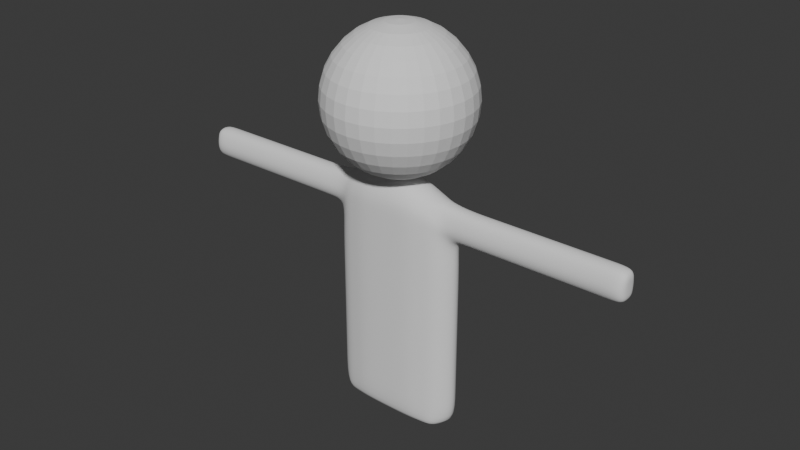 # Source: proyecto3D.blend  (saved by Blender 4.2.66; exported with 4.5.12 LTS)
import bpy
from mathutils import Matrix  # noqa: F401  (used for matrix-valued properties, if any)

bpy.ops.wm.read_factory_settings(use_empty=True)
scene = bpy.context.scene
scene.name = 'Scene'

# ---- collections
col_collection = bpy.data.collections.new('Collection'); scene.collection.children.link(col_collection)

# ---- world
world_world = bpy.data.worlds.new('World'); scene.world = world_world
world_world.use_nodes = True; world_world.node_tree.nodes.clear()
_N = world_world.node_tree.nodes; _L = world_world.node_tree.links
n0 = _N.new('ShaderNodeOutputWorld'); n0.name = 'World Output'; n0.location = (300, 300)
n1 = _N.new('ShaderNodeBackground'); n1.name = 'Background'; n1.location = (10, 300)
n1.inputs[0].default_value = (0.05088, 0.05088, 0.05088, 1.0)
_L.new(n1.outputs[0], n0.inputs[0])
n0.is_active_output = True
world_world.color = (0.05088, 0.05088, 0.05088)
world_world.sun_shadow_jitter_overblur = 0.0

# ---- meshes
me_sphere = bpy.data.meshes.new('Sphere')
me_sphere.from_pydata([(1.724e-08, 0.3735, 9.797), (1.724e-08, 0.5589, 9.611), (1.724e-08, 0.6593, 9.369), (1.724e-08, 0.6722, 9.238), (1.724e-08, 0.6593, 9.107), (1.724e-08, 0.5589, 8.864), (0.02558, 0.1286, 9.897), (0.05019, 0.2523, 9.859), (0.07286, 0.3663, 9.797), (0.09273, 0.4662, 9.713), (0.109, 0.5482, 9.611), (0.1212, 0.6091, 9.495), (0.1286, 0.6466, 9.369), (0.1311, 0.6593, 9.238), (0.1286, 0.6466, 9.107), (0.1212, 0.6091, 8.981), (0.109, 0.5482, 8.864), (0.09273, 0.4662, 8.763), (0.07286, 0.3663, 8.679), (0.05019, 0.2523, 8.617), (0.02558, 0.1286, 8.579), (0.05019, 0.1212, 9.897), (0.09844, 0.2377, 9.859), (0.1429, 0.345, 9.797), (0.1819, 0.4391, 9.713), (0.2139, 0.5164, 9.611), (0.2377, 0.5738, 9.495), (0.2523, 0.6091, 9.369), (0.2572, 0.621, 9.238), (0.2523, 0.6091, 9.107), (0.2377, 0.5738, 8.981), (0.2139, 0.5164, 8.864), (0.1819, 0.4391, 8.763), (0.1429, 0.345, 8.679), (0.09844, 0.2377, 8.617), (0.05019, 0.1212, 8.579), (0.07286, 0.109, 9.897), (0.1429, 0.2139, 9.859), (0.2075, 0.3105, 9.797), (0.2641, 0.3952, 9.713), (0.3105, 0.4647, 9.611), (0.345, 0.5164, 9.495), (0.3663, 0.5482, 9.369), (0.3735, 0.5589, 9.238), (0.3663, 0.5482, 9.107), (0.345, 0.5164, 8.981), (0.3105, 0.4647, 8.864), (0.2641, 0.3952, 8.763), (0.2075, 0.3105, 8.679), (0.1429, 0.2139, 8.617), (0.07286, 0.109, 8.579), (0.09273, 0.09273, 9.897), (0.1819, 0.1819, 9.859), (0.2641, 0.2641, 9.797), (0.3361, 0.3361, 9.713), (0.3952, 0.3952, 9.611), (0.4391, 0.4391, 9.495), (0.4662, 0.4662, 9.369), (0.4753, 0.4753, 9.238), (0.4662, 0.4662, 9.107), (0.4391, 0.4391, 8.981), (0.3952, 0.3952, 8.864), (0.3361, 0.3361, 8.763), (0.2641, 0.2641, 8.679), (0.1819, 0.1819, 8.617), (0.09273, 0.09273, 8.579), (0.109, 0.07286, 9.897), (0.2139, 0.1429, 9.859), (0.3105, 0.2075, 9.797), (0.3952, 0.2641, 9.713), (0.4647, 0.3105, 9.611), (0.5164, 0.345, 9.495), (0.5482, 0.3663, 9.369), (0.5589, 0.3735, 9.238), (0.5482, 0.3663, 9.107), (0.5164, 0.345, 8.981), (0.4647, 0.3105, 8.864), (0.3952, 0.2641, 8.763), (0.3105, 0.2075, 8.679), (0.2139, 0.1429, 8.617), (0.109, 0.07286, 8.579), (1.724e-08, 1.336e-08, 9.91), (0.1212, 0.05019, 9.897), (0.2377, 0.09844, 9.859), (0.345, 0.1429, 9.797), (0.4391, 0.1819, 9.713), (0.5164, 0.2139, 9.611), (0.5738, 0.2377, 9.495), (0.6091, 0.2523, 9.369), (0.621, 0.2572, 9.238), (0.6091, 0.2523, 9.107), (0.5738, 0.2377, 8.981), (0.5164, 0.2139, 8.864), (0.4391, 0.1819, 8.763), (0.345, 0.1429, 8.679), (0.2377, 0.09844, 8.617), (0.1212, 0.05019, 8.579), (0.1286, 0.02558, 9.897), (0.2523, 0.05019, 9.859), (0.3663, 0.07286, 9.797), (0.4662, 0.09273, 9.713), (0.5482, 0.109, 9.611), (0.6091, 0.1212, 9.495), (0.6466, 0.1286, 9.369), (0.6593, 0.1311, 9.238), (0.6466, 0.1286, 9.107), (0.6091, 0.1212, 8.981), (0.5482, 0.109, 8.864), (0.4662, 0.09273, 8.763), (0.3663, 0.07286, 8.679), (0.2523, 0.05019, 8.617), (0.1286, 0.02558, 8.579), (0.1311, 5.845e-09, 9.897), (0.2572, -1.667e-09, 9.859), (0.3735, -2.17e-08, 9.797), (0.4753, 2.337e-08, 9.713), (0.5589, -4.674e-08, 9.611), (0.621, 4.341e-08, 9.495), (0.6593, -4.674e-08, 9.369), (0.6722, -9.683e-08, 9.238), (0.6593, -4.674e-08, 9.107), (0.621, 4.341e-08, 8.981), (0.5589, -4.674e-08, 8.864), (0.4753, 2.337e-08, 8.763), (0.3735, -2.17e-08, 8.679), (0.2572, -1.667e-09, 8.617), (0.1311, 5.845e-09, 8.579), (0.1286, -0.02558, 9.897), (0.2523, -0.05019, 9.859), (0.3663, -0.07286, 9.797), (0.4662, -0.09273, 9.713), (0.5482, -0.109, 9.611), (0.6091, -0.1212, 9.495), (0.6466, -0.1286, 9.369), (0.6593, -0.1311, 9.238), (0.6466, -0.1286, 9.107), (0.6091, -0.1212, 8.981), (0.5482, -0.109, 8.864), (0.4662, -0.09273, 8.763), (0.3663, -0.07286, 8.679), (0.2523, -0.05019, 8.617), (0.1286, -0.02558, 8.579), (0.1212, -0.05019, 9.897), (0.2377, -0.09844, 9.859), (0.345, -0.1429, 9.797), (0.4391, -0.1819, 9.713), (0.5164, -0.2139, 9.611), (0.5738, -0.2377, 9.495), (0.6091, -0.2523, 9.369), (0.621, -0.2572, 9.238), (0.6091, -0.2523, 9.107), (0.5738, -0.2377, 8.981), (0.5164, -0.2139, 8.864), (0.4391, -0.1819, 8.763), (0.345, -0.1429, 8.679), (0.2377, -0.09844, 8.617), (0.1212, -0.05019, 8.579), (0.109, -0.07286, 9.897), (0.2139, -0.1429, 9.859), (0.3105, -0.2075, 9.797), (0.3952, -0.2641, 9.713), (0.4647, -0.3105, 9.611), (0.5164, -0.345, 9.495), (0.5482, -0.3663, 9.369), (0.5589, -0.3735, 9.238), (0.5482, -0.3663, 9.107), (0.5164, -0.345, 8.981), (0.4647, -0.3105, 8.864), (0.3952, -0.2641, 8.763), (0.3105, -0.2075, 8.679), (0.2139, -0.1429, 8.617), (0.109, -0.07286, 8.579), (0.09273, -0.09273, 9.897), (0.1819, -0.1819, 9.859), (0.2641, -0.2641, 9.797), (0.3361, -0.3361, 9.713), (0.3952, -0.3952, 9.611), (0.4391, -0.4391, 9.495), (0.4662, -0.4662, 9.369), (0.4753, -0.4753, 9.238), (0.4662, -0.4662, 9.107), (0.4391, -0.4391, 8.981), (0.3952, -0.3952, 8.864), (0.3361, -0.3361, 8.763), (0.2641, -0.2641, 8.679), (0.1819, -0.1819, 8.617), (0.09273, -0.09273, 8.579), (0.07286, -0.109, 9.897), (0.1429, -0.2139, 9.859), (0.2075, -0.3105, 9.797), (0.2641, -0.3952, 9.713), (0.3105, -0.4647, 9.611), (0.345, -0.5164, 9.495), (0.3663, -0.5482, 9.369), (0.3735, -0.5589, 9.238), (0.3663, -0.5482, 9.107), (0.345, -0.5164, 8.981), (0.3105, -0.4647, 8.864), (0.2641, -0.3952, 8.763), (0.2075, -0.3105, 8.679), (0.1429, -0.2139, 8.617), (0.07286, -0.109, 8.579), (0.05019, -0.1212, 9.897), (0.09844, -0.2377, 9.859), (0.1429, -0.345, 9.797), (0.1819, -0.4391, 9.713), (0.2139, -0.5164, 9.611), (0.2377, -0.5738, 9.495), (0.2523, -0.6091, 9.369), (0.2572, -0.621, 9.238), (0.2523, -0.6091, 9.107), (0.2377, -0.5738, 8.981), (0.2139, -0.5164, 8.864), (0.1819, -0.4391, 8.763), (0.1429, -0.345, 8.679), (0.09844, -0.2377, 8.617), (0.05019, -0.1212, 8.579), (0.02558, -0.1286, 9.897), (0.05019, -0.2523, 9.859), (0.07286, -0.3663, 9.797), (0.09273, -0.4662, 9.713), (0.109, -0.5482, 9.611), (0.1212, -0.6091, 9.495), (0.1286, -0.6466, 9.369), (0.1311, -0.6593, 9.238), (0.1286, -0.6466, 9.107), (0.1212, -0.6091, 8.981), (0.109, -0.5482, 8.864), (0.09273, -0.4662, 8.763), (0.07286, -0.3663, 8.679), (0.05019, -0.2523, 8.617), (0.02558, -0.1286, 8.579), (1.224e-08, -0.1311, 9.897), (-1.781e-08, -0.2572, 9.859), (-4.786e-08, -0.3735, 9.797), (7.227e-09, -0.4753, 9.713), (-5.287e-08, -0.5589, 9.611), (3.728e-08, -0.621, 9.495), (-7.291e-08, -0.6593, 9.369), (-2.031e-07, -0.6722, 9.238), (-7.291e-08, -0.6593, 9.107), (3.728e-08, -0.621, 8.981), (-5.287e-08, -0.5589, 8.864), (7.227e-09, -0.4753, 8.763), (-4.786e-08, -0.3735, 8.679), (-1.781e-08, -0.2572, 8.617), (1.224e-08, -0.1311, 8.579), (-0.02558, -0.1286, 9.897), (-0.05019, -0.2523, 9.859), (-0.07286, -0.3663, 9.797), (-0.09273, -0.4662, 9.713), (-0.109, -0.5482, 9.611), (-0.1212, -0.6091, 9.495), (-0.1286, -0.6466, 9.369), (-0.1311, -0.6593, 9.238), (-0.1286, -0.6466, 9.107), (-0.1212, -0.6091, 8.981), (-0.109, -0.5482, 8.864), (-0.09273, -0.4662, 8.763), (-0.07286, -0.3663, 8.679), (-0.05019, -0.2523, 8.617), (-0.02558, -0.1286, 8.579), (-0.05019, -0.1212, 9.897), (-0.09844, -0.2377, 9.859), (-0.1429, -0.345, 9.797), (-0.1819, -0.4391, 9.713), (-0.2139, -0.5164, 9.611), (-0.2377, -0.5738, 9.495), (-0.2523, -0.6091, 9.369), (-0.2572, -0.621, 9.238), (-0.2523, -0.6091, 9.107), (-0.2377, -0.5738, 8.981), (-0.2139, -0.5164, 8.864), (-0.1819, -0.4391, 8.763), (-0.1429, -0.345, 8.679), (-0.09844, -0.2377, 8.617), (-0.05019, -0.1212, 8.579), (-0.07286, -0.109, 9.897), (-0.1429, -0.2139, 9.859), (-0.2075, -0.3105, 9.797), (-0.2641, -0.3952, 9.713), (-0.3105, -0.4647, 9.611), (-0.345, -0.5164, 9.495), (-0.3663, -0.5482, 9.369), (-0.3735, -0.5589, 9.238), (-0.3663, -0.5482, 9.107), (-0.345, -0.5164, 8.981), (-0.3105, -0.4647, 8.864), (-0.2641, -0.3952, 8.763), (-0.2075, -0.3105, 8.679), (-0.1429, -0.2139, 8.617), (-0.07286, -0.109, 8.579), (-0.09273, -0.09273, 9.897), (-0.1819, -0.1819, 9.859), (-0.2641, -0.2641, 9.797), (-0.3361, -0.3361, 9.713), (-0.3952, -0.3952, 9.611), (-0.4391, -0.4391, 9.495), (-0.4662, -0.4662, 9.369), (-0.4753, -0.4753, 9.238), (-0.4662, -0.4662, 9.107), (-0.4391, -0.4391, 8.981), (-0.3952, -0.3952, 8.864), (-0.3361, -0.3361, 8.763), (-0.2641, -0.2641, 8.679), (-0.1819, -0.1819, 8.617), (-0.09273, -0.09273, 8.579), (1.724e-08, 1.336e-08, 8.566), (-0.109, -0.07286, 9.897), (-0.2139, -0.1429, 9.859), (-0.3105, -0.2075, 9.797), (-0.3952, -0.2641, 9.713), (-0.4647, -0.3105, 9.611), (-0.5164, -0.345, 9.495), (-0.5482, -0.3663, 9.369), (-0.5589, -0.3735, 9.238), (-0.5482, -0.3663, 9.107), (-0.5164, -0.345, 8.981), (-0.4647, -0.3105, 8.864), (-0.3952, -0.2641, 8.763), (-0.3105, -0.2075, 8.679), (-0.2139, -0.1429, 8.617), (-0.109, -0.07286, 8.579), (-0.1212, -0.05019, 9.897), (-0.2377, -0.09844, 9.859), (-0.345, -0.1429, 9.797), (-0.4391, -0.1819, 9.713), (-0.5164, -0.2139, 9.611), (-0.5738, -0.2377, 9.495), (-0.6091, -0.2523, 9.369), (-0.621, -0.2572, 9.238), (-0.6091, -0.2523, 9.107), (-0.5738, -0.2377, 8.981), (-0.5164, -0.2139, 8.864), (-0.4391, -0.1819, 8.763), (-0.345, -0.1429, 8.679), (-0.2377, -0.09844, 8.617), (-0.1212, -0.05019, 8.579), (-0.1286, -0.02558, 9.897), (-0.2523, -0.05019, 9.859), (-0.3663, -0.07286, 9.797), (-0.4662, -0.09273, 9.713), (-0.5482, -0.109, 9.611), (-0.6091, -0.1212, 9.495), (-0.6466, -0.1286, 9.369), (-0.6593, -0.1311, 9.238), (-0.6466, -0.1286, 9.107), (-0.6091, -0.1212, 8.981), (-0.5482, -0.109, 8.864), (-0.4662, -0.09273, 8.763), (-0.3663, -0.07286, 8.679), (-0.2523, -0.05019, 8.617), (-0.1286, -0.02558, 8.579), (-0.1311, 2.588e-08, 9.897), (-0.2572, 4.842e-08, 9.859), (-0.3735, 1.135e-07, 9.797), (-0.4753, 3.339e-08, 9.713), (-0.5589, 1.235e-07, 9.611), (-0.621, 2.337e-08, 9.495), (-0.6593, 1.937e-07, 9.369), (-0.6722, 3.139e-07, 9.238), (-0.6593, 1.937e-07, 9.107), (-0.621, 2.337e-08, 8.981), (-0.5589, 1.235e-07, 8.864), (-0.4753, 3.339e-08, 8.763), (-0.3735, 1.135e-07, 8.679), (-0.2572, 4.842e-08, 8.617), (-0.1311, 2.588e-08, 8.579), (-0.1286, 0.02558, 9.897), (-0.2523, 0.05019, 9.859), (-0.3663, 0.07286, 9.797), (-0.4662, 0.09273, 9.713), (-0.5482, 0.109, 9.611), (-0.6091, 0.1212, 9.495), (-0.6466, 0.1286, 9.369), (-0.6593, 0.1311, 9.238), (-0.6466, 0.1286, 9.107), (-0.6091, 0.1212, 8.981), (-0.5482, 0.109, 8.864), (-0.4662, 0.09273, 8.763), (-0.3663, 0.07286, 8.679), (-0.2523, 0.05019, 8.617), (-0.1286, 0.02558, 8.579), (-0.1212, 0.05019, 9.897), (-0.2377, 0.09844, 9.859), (-0.345, 0.1429, 9.797), (-0.4391, 0.1819, 9.713), (-0.5164, 0.2139, 9.611), (-0.5738, 0.2377, 9.495), (-0.6091, 0.2523, 9.369), (-0.621, 0.2572, 9.238), (-0.6091, 0.2523, 9.107), (-0.5738, 0.2377, 8.981), (-0.5164, 0.2139, 8.864), (-0.4391, 0.1819, 8.763), (-0.345, 0.1429, 8.679), (-0.2377, 0.09844, 8.617), (-0.1212, 0.05019, 8.579), (-0.109, 0.07286, 9.897), (-0.2139, 0.1429, 9.859), (-0.3105, 0.2075, 9.797), (-0.3952, 0.2641, 9.713), (-0.4647, 0.3105, 9.611), (-0.5164, 0.345, 9.495), (-0.5482, 0.3663, 9.369), (-0.5589, 0.3735, 9.238), (-0.5482, 0.3663, 9.107), (-0.5164, 0.345, 8.981), (-0.4647, 0.3105, 8.864), (-0.3952, 0.2641, 8.763), (-0.3105, 0.2075, 8.679), (-0.2139, 0.1429, 8.617), (-0.109, 0.07286, 8.579), (-0.09273, 0.09273, 9.897), (-0.1819, 0.1819, 9.859), (-0.2641, 0.2641, 9.797), (-0.3361, 0.3361, 9.713), (-0.3952, 0.3952, 9.611), (-0.4391, 0.4391, 9.495), (-0.4662, 0.4662, 9.369), (-0.4753, 0.4753, 9.238), (-0.4662, 0.4662, 9.107), (-0.4391, 0.4391, 8.981), (-0.3952, 0.3952, 8.864), (-0.3361, 0.3361, 8.763), (-0.2641, 0.2641, 8.679), (-0.1819, 0.1819, 8.617), (-0.09273, 0.09273, 8.579), (-0.07286, 0.109, 9.897), (-0.1429, 0.2139, 9.859), (-0.2075, 0.3105, 9.797), (-0.2641, 0.3952, 9.713), (-0.3105, 0.4647, 9.611), (-0.345, 0.5164, 9.495), (-0.3663, 0.5482, 9.369), (-0.3735, 0.5589, 9.238), (-0.3663, 0.5482, 9.107), (-0.345, 0.5164, 8.981), (-0.3105, 0.4647, 8.864), (-0.2641, 0.3952, 8.763), (-0.2075, 0.3105, 8.679), (-0.1429, 0.2139, 8.617), (-0.07286, 0.109, 8.579), (-0.05019, 0.1212, 9.897), (-0.09844, 0.2377, 9.859), (-0.1429, 0.345, 9.797), (-0.1819, 0.4391, 9.713), (-0.2139, 0.5164, 9.611), (-0.2377, 0.5738, 9.495), (-0.2523, 0.6091, 9.369), (-0.2572, 0.621, 9.238), (-0.2523, 0.6091, 9.107), (-0.2377, 0.5738, 8.981), (-0.2139, 0.5164, 8.864), (-0.1819, 0.4391, 8.763), (-0.1429, 0.345, 8.679), (-0.09844, 0.2377, 8.617), (-0.05019, 0.1212, 8.579), (-0.02558, 0.1286, 9.897), (-0.05019, 0.2523, 9.859), (-0.07286, 0.3663, 9.797), (-0.09273, 0.4662, 9.713), (-0.109, 0.5482, 9.611), (-0.1212, 0.6091, 9.495), (-0.1286, 0.6466, 9.369), (-0.1311, 0.6593, 9.238), (-0.1286, 0.6466, 9.107), (-0.1212, 0.6091, 8.981), (-0.109, 0.5482, 8.864), (-0.09273, 0.4662, 8.763), (-0.07286, 0.3663, 8.679), (-0.05019, 0.2523, 8.617), (-0.02558, 0.1286, 8.579), (2.726e-08, 0.1311, 9.897), (6.232e-08, 0.2572, 9.859), (7.734e-08, 0.4753, 9.713), (5.731e-08, 0.621, 9.495), (5.731e-08, 0.621, 8.981), (7.734e-08, 0.4753, 8.763), (1.625e-07, 0.3735, 8.679), (6.232e-08, 0.2572, 8.617), (2.726e-08, 0.1311, 8.579)], [], [(1, 475, 9, 10), (479, 478, 17, 18), (476, 1, 10, 11), (480, 479, 18, 19), (2, 476, 11, 12), (481, 480, 19, 20), (3, 2, 12, 13), (473, 81, 6), (307, 481, 20), (4, 3, 13, 14), (474, 473, 6, 7), (477, 4, 14, 15), (0, 474, 7, 8), (5, 477, 15, 16), (475, 0, 8, 9), (478, 5, 16, 17), (16, 15, 30, 31), (9, 8, 23, 24), (17, 16, 31, 32), (10, 9, 24, 25), (18, 17, 32, 33), (11, 10, 25, 26), (19, 18, 33, 34), (12, 11, 26, 27), (20, 19, 34, 35), (13, 12, 27, 28), (6, 81, 21), (307, 20, 35), (14, 13, 28, 29), (7, 6, 21, 22), (15, 14, 29, 30), (8, 7, 22, 23), (35, 34, 49, 50), (28, 27, 42, 43), (21, 81, 36), (307, 35, 50), (29, 28, 43, 44), (22, 21, 36, 37), (30, 29, 44, 45), (23, 22, 37, 38), (31, 30, 45, 46), (24, 23, 38, 39), (32, 31, 46, 47), (25, 24, 39, 40), (33, 32, 47, 48), (26, 25, 40, 41), (34, 33, 48, 49), (27, 26, 41, 42), (47, 46, 61, 62), (40, 39, 54, 55), (48, 47, 62, 63), (41, 40, 55, 56), (49, 48, 63, 64), (42, 41, 56, 57), (50, 49, 64, 65), (43, 42, 57, 58), (36, 81, 51), (307, 50, 65), (44, 43, 58, 59), (37, 36, 51, 52), (45, 44, 59, 60), (38, 37, 52, 53), (46, 45, 60, 61), (39, 38, 53, 54), (51, 81, 66), (307, 65, 80), (59, 58, 73, 74), (52, 51, 66, 67), (60, 59, 74, 75), (53, 52, 67, 68), (61, 60, 75, 76), (54, 53, 68, 69), (62, 61, 76, 77), (55, 54, 69, 70), (63, 62, 77, 78), (56, 55, 70, 71), (64, 63, 78, 79), (57, 56, 71, 72), (65, 64, 79, 80), (58, 57, 72, 73), (70, 69, 85, 86), (78, 77, 93, 94), (71, 70, 86, 87), (79, 78, 94, 95), (72, 71, 87, 88), (80, 79, 95, 96), (73, 72, 88, 89), (66, 81, 82), (307, 80, 96), (74, 73, 89, 90), (67, 66, 82, 83), (75, 74, 90, 91), (68, 67, 83, 84), (76, 75, 91, 92), (69, 68, 84, 85), (77, 76, 92, 93), (90, 89, 104, 105), (83, 82, 97, 98), (91, 90, 105, 106), (84, 83, 98, 99), (92, 91, 106, 107), (85, 84, 99, 100), (93, 92, 107, 108), (86, 85, 100, 101), (94, 93, 108, 109), (87, 86, 101, 102), (95, 94, 109, 110), (88, 87, 102, 103), (96, 95, 110, 111), (89, 88, 103, 104), (82, 81, 97), (307, 96, 111), (109, 108, 123, 124), (102, 101, 116, 117), (110, 109, 124, 125), (103, 102, 117, 118), (111, 110, 125, 126), (104, 103, 118, 119), (97, 81, 112), (307, 111, 126), (105, 104, 119, 120), (98, 97, 112, 113), (106, 105, 120, 121), (99, 98, 113, 114), (107, 106, 121, 122), (100, 99, 114, 115), (108, 107, 122, 123), (101, 100, 115, 116), (113, 112, 127, 128), (121, 120, 135, 136), (114, 113, 128, 129), (122, 121, 136, 137), (115, 114, 129, 130), (123, 122, 137, 138), (116, 115, 130, 131), (124, 123, 138, 139), (117, 116, 131, 132), (125, 124, 139, 140), (118, 117, 132, 133), (126, 125, 140, 141), (119, 118, 133, 134), (112, 81, 127), (307, 126, 141), (120, 119, 134, 135), (132, 131, 146, 147), (140, 139, 154, 155), (133, 132, 147, 148), (141, 140, 155, 156), (134, 133, 148, 149), (127, 81, 142), (307, 141, 156), (135, 134, 149, 150), (128, 127, 142, 143), (136, 135, 150, 151), (129, 128, 143, 144), (137, 136, 151, 152), (130, 129, 144, 145), (138, 137, 152, 153), (131, 130, 145, 146), (139, 138, 153, 154), (151, 150, 165, 166), (144, 143, 158, 159), (152, 151, 166, 167), (145, 144, 159, 160), (153, 152, 167, 168), (146, 145, 160, 161), (154, 153, 168, 169), (147, 146, 161, 162), (155, 154, 169, 170), (148, 147, 162, 163), (156, 155, 170, 171), (149, 148, 163, 164), (142, 81, 157), (307, 156, 171), (150, 149, 164, 165), (143, 142, 157, 158), (170, 169, 184, 185), (163, 162, 177, 178), (171, 170, 185, 186), (164, 163, 178, 179), (157, 81, 172), (307, 171, 186), (165, 164, 179, 180), (158, 157, 172, 173), (166, 165, 180, 181), (159, 158, 173, 174), (167, 166, 181, 182), (160, 159, 174, 175), (168, 167, 182, 183), (161, 160, 175, 176), (169, 168, 183, 184), (162, 161, 176, 177), (182, 181, 196, 197), (175, 174, 189, 190), (183, 182, 197, 198), (176, 175, 190, 191), (184, 183, 198, 199), (177, 176, 191, 192), (185, 184, 199, 200), (178, 177, 192, 193), (186, 185, 200, 201), (179, 178, 193, 194), (172, 81, 187), (307, 186, 201), (180, 179, 194, 195), (173, 172, 187, 188), (181, 180, 195, 196), (174, 173, 188, 189), (201, 200, 215, 216), (194, 193, 208, 209), (187, 81, 202), (307, 201, 216), (195, 194, 209, 210), (188, 187, 202, 203), (196, 195, 210, 211), (189, 188, 203, 204), (197, 196, 211, 212), (190, 189, 204, 205), (198, 197, 212, 213), (191, 190, 205, 206), (199, 198, 213, 214), (192, 191, 206, 207), (200, 199, 214, 215), (193, 192, 207, 208), (205, 204, 219, 220), (213, 212, 227, 228), (206, 205, 220, 221), (214, 213, 228, 229), (207, 206, 221, 222), (215, 214, 229, 230), (208, 207, 222, 223), (216, 215, 230, 231), (209, 208, 223, 224), (202, 81, 217), (307, 216, 231), (210, 209, 224, 225), (203, 202, 217, 218), (211, 210, 225, 226), (204, 203, 218, 219), (212, 211, 226, 227), (224, 223, 238, 239), (217, 81, 232), (307, 231, 246), (225, 224, 239, 240), (218, 217, 232, 233), (226, 225, 240, 241), (219, 218, 233, 234), (227, 226, 241, 242), (220, 219, 234, 235), (228, 227, 242, 243), (221, 220, 235, 236), (229, 228, 243, 244), (222, 221, 236, 237), (230, 229, 244, 245), (223, 222, 237, 238), (231, 230, 245, 246), (243, 242, 257, 258), (236, 235, 250, 251), (244, 243, 258, 259), (237, 236, 251, 252), (245, 244, 259, 260), (238, 237, 252, 253), (246, 245, 260, 261), (239, 238, 253, 254), (232, 81, 247), (307, 246, 261), (240, 239, 254, 255), (233, 232, 247, 248), (241, 240, 255, 256), (234, 233, 248, 249), (242, 241, 256, 257), (235, 234, 249, 250), (247, 81, 262), (307, 261, 276), (255, 254, 269, 270), (248, 247, 262, 263), (256, 255, 270, 271), (249, 248, 263, 264), (257, 256, 271, 272), (250, 249, 264, 265), (258, 257, 272, 273), (251, 250, 265, 266), (259, 258, 273, 274), (252, 251, 266, 267), (260, 259, 274, 275), (253, 252, 267, 268), (261, 260, 275, 276), (254, 253, 268, 269), (266, 265, 280, 281), (274, 273, 288, 289), (267, 266, 281, 282), (275, 274, 289, 290), (268, 267, 282, 283), (276, 275, 290, 291), (269, 268, 283, 284), (262, 81, 277), (307, 276, 291), (270, 269, 284, 285), (263, 262, 277, 278), (271, 270, 285, 286), (264, 263, 278, 279), (272, 271, 286, 287), (265, 264, 279, 280), (273, 272, 287, 288), (285, 284, 299, 300), (278, 277, 292, 293), (286, 285, 300, 301), (279, 278, 293, 294), (287, 286, 301, 302), (280, 279, 294, 295), (288, 287, 302, 303), (281, 280, 295, 296), (289, 288, 303, 304), (282, 281, 296, 297), (290, 289, 304, 305), (283, 282, 297, 298), (291, 290, 305, 306), (284, 283, 298, 299), (277, 81, 292), (307, 291, 306), (304, 303, 319, 320), (297, 296, 312, 313), (305, 304, 320, 321), (298, 297, 313, 314), (306, 305, 321, 322), (299, 298, 314, 315), (292, 81, 308), (307, 306, 322), (300, 299, 315, 316), (293, 292, 308, 309), (301, 300, 316, 317), (294, 293, 309, 310), (302, 301, 317, 318), (295, 294, 310, 311), (303, 302, 318, 319), (296, 295, 311, 312), (317, 316, 331, 332), (310, 309, 324, 325), (318, 317, 332, 333), (311, 310, 325, 326), (319, 318, 333, 334), (312, 311, 326, 327), (320, 319, 334, 335), (313, 312, 327, 328), (321, 320, 335, 336), (314, 313, 328, 329), (322, 321, 336, 337), (315, 314, 329, 330), (308, 81, 323), (307, 322, 337), (316, 315, 330, 331), (309, 308, 323, 324), (336, 335, 350, 351), (329, 328, 343, 344), (337, 336, 351, 352), (330, 329, 344, 345), (323, 81, 338), (307, 337, 352), (331, 330, 345, 346), (324, 323, 338, 339), (332, 331, 346, 347), (325, 324, 339, 340), (333, 332, 347, 348), (326, 325, 340, 341), (334, 333, 348, 349), (327, 326, 341, 342), (335, 334, 349, 350), (328, 327, 342, 343), (340, 339, 354, 355), (348, 347, 362, 363), (341, 340, 355, 356), (349, 348, 363, 364), (342, 341, 356, 357), (350, 349, 364, 365), (343, 342, 357, 358), (351, 350, 365, 366), (344, 343, 358, 359), (352, 351, 366, 367), (345, 344, 359, 360), (338, 81, 353), (307, 352, 367), (346, 345, 360, 361), (339, 338, 353, 354), (347, 346, 361, 362), (359, 358, 373, 374), (367, 366, 381, 382), (360, 359, 374, 375), (353, 81, 368), (307, 367, 382), (361, 360, 375, 376), (354, 353, 368, 369), (362, 361, 376, 377), (355, 354, 369, 370), (363, 362, 377, 378), (356, 355, 370, 371), (364, 363, 378, 379), (357, 356, 371, 372), (365, 364, 379, 380), (358, 357, 372, 373), (366, 365, 380, 381), (378, 377, 392, 393), (371, 370, 385, 386), (379, 378, 393, 394), (372, 371, 386, 387), (380, 379, 394, 395), (373, 372, 387, 388), (381, 380, 395, 396), (374, 373, 388, 389), (382, 381, 396, 397), (375, 374, 389, 390), (368, 81, 383), (307, 382, 397), (376, 375, 390, 391), (369, 368, 383, 384), (377, 376, 391, 392), (370, 369, 384, 385), (397, 396, 411, 412), (390, 389, 404, 405), (383, 81, 398), (307, 397, 412), (391, 390, 405, 406), (384, 383, 398, 399), (392, 391, 406, 407), (385, 384, 399, 400), (393, 392, 407, 408), (386, 385, 400, 401), (394, 393, 408, 409), (387, 386, 401, 402), (395, 394, 409, 410), (388, 387, 402, 403), (396, 395, 410, 411), (389, 388, 403, 404), (401, 400, 415, 416), (409, 408, 423, 424), (402, 401, 416, 417), (410, 409, 424, 425), (403, 402, 417, 418), (411, 410, 425, 426), (404, 403, 418, 419), (412, 411, 426, 427), (405, 404, 419, 420), (398, 81, 413), (307, 412, 427), (406, 405, 420, 421), (399, 398, 413, 414), (407, 406, 421, 422), (400, 399, 414, 415), (408, 407, 422, 423), (420, 419, 434, 435), (413, 81, 428), (307, 427, 442), (421, 420, 435, 436), (414, 413, 428, 429), (422, 421, 436, 437), (415, 414, 429, 430), (423, 422, 437, 438), (416, 415, 430, 431), (424, 423, 438, 439), (417, 416, 431, 432), (425, 424, 439, 440), (418, 417, 432, 433), (426, 425, 440, 441), (419, 418, 433, 434), (427, 426, 441, 442), (439, 438, 453, 454), (432, 431, 446, 447), (440, 439, 454, 455), (433, 432, 447, 448), (441, 440, 455, 456), (434, 433, 448, 449), (442, 441, 456, 457), (435, 434, 449, 450), (428, 81, 443), (307, 442, 457), (436, 435, 450, 451), (429, 428, 443, 444), (437, 436, 451, 452), (430, 429, 444, 445), (438, 437, 452, 453), (431, 430, 445, 446), (307, 457, 472), (451, 450, 465, 466), (444, 443, 458, 459), (452, 451, 466, 467), (445, 444, 459, 460), (453, 452, 467, 468), (446, 445, 460, 461), (454, 453, 468, 469), (447, 446, 461, 462), (455, 454, 469, 470), (448, 447, 462, 463), (456, 455, 470, 471), (449, 448, 463, 464), (457, 456, 471, 472), (450, 449, 464, 465), (443, 81, 458), (470, 469, 478, 479), (463, 462, 1, 476), (471, 470, 479, 480), (464, 463, 476, 2), (472, 471, 480, 481), (465, 464, 2, 3), (458, 81, 473), (307, 472, 481), (466, 465, 3, 4), (459, 458, 473, 474), (467, 466, 4, 477), (460, 459, 474, 0), (468, 467, 477, 5), (461, 460, 0, 475), (469, 468, 5, 478), (462, 461, 475, 1)])
_uv = me_sphere.uv_layers.new(name='UVMap')
_uv.uv.foreach_set('vector', [0.75, 0.6875, 0.75, 0.75, 0.7188, 0.75, 0.7188, 0.6875, 0.75, 0.1875, 0.75, 0.25, 0.7188, 0.25, 0.7188, 0.1875, 0.75, 0.625, 0.75, 0.6875, 0.7188, 0.6875, 0.7188, 0.625, 0.75, 0.125, 0.75, 0.1875, 0.7188, 0.1875, 0.7188, 0.125, 0.75, 0.5625, 0.75, 0.625, 0.7188, 0.625, 0.7188, 0.5625, 0.75, 0.0625, 0.75, 0.125, 0.7188, 0.125, 0.7188, 0.0625, 0.75, 0.5, 0.75, 0.5625, 0.7188, 0.5625, 0.7188, 0.5, 0.75, 0.9375, 0.7344, 1.0, 0.7188, 0.9375, 0.7344, 0.0, 0.75, 0.0625, 0.7188, 0.0625, 0.75, 0.4375, 0.75, 0.5, 0.7188, 0.5, 0.7188, 0.4375, 0.75, 0.875, 0.75, 0.9375, 0.7188, 0.9375, 0.7188, 0.875, 0.75, 0.375, 0.75, 0.4375, 0.7188, 0.4375, 0.7188, 0.375, 0.75, 0.8125, 0.75, 0.875, 0.7188, 0.875, 0.7188, 0.8125, 0.75, 0.3125, 0.75, 0.375, 0.7188, 0.375, 0.7188, 0.3125, 0.75, 0.75, 0.75, 0.8125, 0.7188, 0.8125, 0.7188, 0.75, 0.75, 0.25, 0.75, 0.3125, 0.7188, 0.3125, 0.7188, 0.25, 0.7188, 0.3125, 0.7188, 0.375, 0.6875, 0.375, 0.6875, 0.3125, 0.7188, 0.75, 0.7188, 0.8125, 0.6875, 0.8125, 0.6875, 0.75, 0.7188, 0.25, 0.7188, 0.3125, 0.6875, 0.3125, 0.6875, 0.25, 0.7188, 0.6875, 0.7188, 0.75, 0.6875, 0.75, 0.6875, 0.6875, 0.7188, 0.1875, 0.7188, 0.25, 0.6875, 0.25, 0.6875, 0.1875, 0.7188, 0.625, 0.7188, 0.6875, 0.6875, 0.6875, 0.6875, 0.625, 0.7188, 0.125, 0.7188, 0.1875, 0.6875, 0.1875, 0.6875, 0.125, 0.7188, 0.5625, 0.7188, 0.625, 0.6875, 0.625, 0.6875, 0.5625, 0.7188, 0.0625, 0.7188, 0.125, 0.6875, 0.125, 0.6875, 0.0625, 0.7188, 0.5, 0.7188, 0.5625, 0.6875, 0.5625, 0.6875, 0.5, 0.7188, 0.9375, 0.7031, 1.0, 0.6875, 0.9375, 0.7031, 0.0, 0.7188, 0.0625, 0.6875, 0.0625, 0.7188, 0.4375, 0.7188, 0.5, 0.6875, 0.5, 0.6875, 0.4375, 0.7188, 0.875, 0.7188, 0.9375, 0.6875, 0.9375, 0.6875, 0.875, 0.7188, 0.375, 0.7188, 0.4375, 0.6875, 0.4375, 0.6875, 0.375, 0.7188, 0.8125, 0.7188, 0.875, 0.6875, 0.875, 0.6875, 0.8125, 0.6875, 0.0625, 0.6875, 0.125, 0.6562, 0.125, 0.6562, 0.0625, 0.6875, 0.5, 0.6875, 0.5625, 0.6562, 0.5625, 0.6562, 0.5, 0.6875, 0.9375, 0.6719, 1.0, 0.6562, 0.9375, 0.6719, 0.0, 0.6875, 0.0625, 0.6562, 0.0625, 0.6875, 0.4375, 0.6875, 0.5, 0.6562, 0.5, 0.6562, 0.4375, 0.6875, 0.875, 0.6875, 0.9375, 0.6562, 0.9375, 0.6562, 0.875, 0.6875, 0.375, 0.6875, 0.4375, 0.6562, 0.4375, 0.6562, 0.375, 0.6875, 0.8125, 0.6875, 0.875, 0.6562, 0.875, 0.6562, 0.8125, 0.6875, 0.3125, 0.6875, 0.375, 0.6562, 0.375, 0.6562, 0.3125, 0.6875, 0.75, 0.6875, 0.8125, 0.6562, 0.8125, 0.6562, 0.75, 0.6875, 0.25, 0.6875, 0.3125, 0.6562, 0.3125, 0.6562, 0.25, 0.6875, 0.6875, 0.6875, 0.75, 0.6562, 0.75, 0.6562, 0.6875, 0.6875, 0.1875, 0.6875, 0.25, 0.6562, 0.25, 0.6562, 0.1875, 0.6875, 0.625, 0.6875, 0.6875, 0.6562, 0.6875, 0.6562, 0.625, 0.6875, 0.125, 0.6875, 0.1875, 0.6562, 0.1875, 0.6562, 0.125, 0.6875, 0.5625, 0.6875, 0.625, 0.6562, 0.625, 0.6562, 0.5625, 0.6562, 0.25, 0.6562, 0.3125, 0.625, 0.3125, 0.625, 0.25, 0.6562, 0.6875, 0.6562, 0.75, 0.625, 0.75, 0.625, 0.6875, 0.6562, 0.1875, 0.6562, 0.25, 0.625, 0.25, 0.625, 0.1875, 0.6562, 0.625, 0.6562, 0.6875, 0.625, 0.6875, 0.625, 0.625, 0.6562, 0.125, 0.6562, 0.1875, 0.625, 0.1875, 0.625, 0.125, 0.6562, 0.5625, 0.6562, 0.625, 0.625, 0.625, 0.625, 0.5625, 0.6562, 0.0625, 0.6562, 0.125, 0.625, 0.125, 0.625, 0.0625, 0.6562, 0.5, 0.6562, 0.5625, 0.625, 0.5625, 0.625, 0.5, 0.6562, 0.9375, 0.6406, 1.0, 0.625, 0.9375, 0.6406, 0.0, 0.6562, 0.0625, 0.625, 0.0625, 0.6562, 0.4375, 0.6562, 0.5, 0.625, 0.5, 0.625, 0.4375, 0.6562, 0.875, 0.6562, 0.9375, 0.625, 0.9375, 0.625, 0.875, 0.6562, 0.375, 0.6562, 0.4375, 0.625, 0.4375, 0.625, 0.375, 0.6562, 0.8125, 0.6562, 0.875, 0.625, 0.875, 0.625, 0.8125, 0.6562, 0.3125, 0.6562, 0.375, 0.625, 0.375, 0.625, 0.3125, 0.6562, 0.75, 0.6562, 0.8125, 0.625, 0.8125, 0.625, 0.75, 0.625, 0.9375, 0.6094, 1.0, 0.5938, 0.9375, 0.6094, 0.0, 0.625, 0.0625, 0.5938, 0.0625, 0.625, 0.4375, 0.625, 0.5, 0.5938, 0.5, 0.5938, 0.4375, 0.625, 0.875, 0.625, 0.9375, 0.5938, 0.9375, 0.5938, 0.875, 0.625, 0.375, 0.625, 0.4375, 0.5938, 0.4375, 0.5938, 0.375, 0.625, 0.8125, 0.625, 0.875, 0.5938, 0.875, 0.5938, 0.8125, 0.625, 0.3125, 0.625, 0.375, 0.5938, 0.375, 0.5938, 0.3125, 0.625, 0.75, 0.625, 0.8125, 0.5938, 0.8125, 0.5938, 0.75, 0.625, 0.25, 0.625, 0.3125, 0.5938, 0.3125, 0.5938, 0.25, 0.625, 0.6875, 0.625, 0.75, 0.5938, 0.75, 0.5938, 0.6875, 0.625, 0.1875, 0.625, 0.25, 0.5938, 0.25, 0.5938, 0.1875, 0.625, 0.625, 0.625, 0.6875, 0.5938, 0.6875, 0.5938, 0.625, 0.625, 0.125, 0.625, 0.1875, 0.5938, 0.1875, 0.5938, 0.125, 0.625, 0.5625, 0.625, 0.625, 0.5938, 0.625, 0.5938, 0.5625, 0.625, 0.0625, 0.625, 0.125, 0.5938, 0.125, 0.5938, 0.0625, 0.625, 0.5, 0.625, 0.5625, 0.5938, 0.5625, 0.5938, 0.5, 0.5938, 0.6875, 0.5938, 0.75, 0.5625, 0.75, 0.5625, 0.6875, 0.5938, 0.1875, 0.5938, 0.25, 0.5625, 0.25, 0.5625, 0.1875, 0.5938, 0.625, 0.5938, 0.6875, 0.5625, 0.6875, 0.5625, 0.625, 0.5938, 0.125, 0.5938, 0.1875, 0.5625, 0.1875, 0.5625, 0.125, 0.5938, 0.5625, 0.5938, 0.625, 0.5625, 0.625, 0.5625, 0.5625, 0.5938, 0.0625, 0.5938, 0.125, 0.5625, 0.125, 0.5625, 0.0625, 0.5938, 0.5, 0.5938, 0.5625, 0.5625, 0.5625, 0.5625, 0.5, 0.5938, 0.9375, 0.5781, 1.0, 0.5625, 0.9375, 0.5781, 0.0, 0.5938, 0.0625, 0.5625, 0.0625, 0.5938, 0.4375, 0.5938, 0.5, 0.5625, 0.5, 0.5625, 0.4375, 0.5938, 0.875, 0.5938, 0.9375, 0.5625, 0.9375, 0.5625, 0.875, 0.5938, 0.375, 0.5938, 0.4375, 0.5625, 0.4375, 0.5625, 0.375, 0.5938, 0.8125, 0.5938, 0.875, 0.5625, 0.875, 0.5625, 0.8125, 0.5938, 0.3125, 0.5938, 0.375, 0.5625, 0.375, 0.5625, 0.3125, 0.5938, 0.75, 0.5938, 0.8125, 0.5625, 0.8125, 0.5625, 0.75, 0.5938, 0.25, 0.5938, 0.3125, 0.5625, 0.3125, 0.5625, 0.25, 0.5625, 0.4375, 0.5625, 0.5, 0.5312, 0.5, 0.5312, 0.4375, 0.5625, 0.875, 0.5625, 0.9375, 0.5312, 0.9375, 0.5312, 0.875, 0.5625, 0.375, 0.5625, 0.4375, 0.5312, 0.4375, 0.5312, 0.375, 0.5625, 0.8125, 0.5625, 0.875, 0.5312, 0.875, 0.5312, 0.8125, 0.5625, 0.3125, 0.5625, 0.375, 0.5312, 0.375, 0.5312, 0.3125, 0.5625, 0.75, 0.5625, 0.8125, 0.5312, 0.8125, 0.5312, 0.75, 0.5625, 0.25, 0.5625, 0.3125, 0.5312, 0.3125, 0.5312, 0.25, 0.5625, 0.6875, 0.5625, 0.75, 0.5312, 0.75, 0.5312, 0.6875, 0.5625, 0.1875, 0.5625, 0.25, 0.5312, 0.25, 0.5312, 0.1875, 0.5625, 0.625, 0.5625, 0.6875, 0.5312, 0.6875, 0.5312, 0.625, 0.5625, 0.125, 0.5625, 0.1875, 0.5312, 0.1875, 0.5312, 0.125, 0.5625, 0.5625, 0.5625, 0.625, 0.5312, 0.625, 0.5312, 0.5625, 0.5625, 0.0625, 0.5625, 0.125, 0.5312, 0.125, 0.5312, 0.0625, 0.5625, 0.5, 0.5625, 0.5625, 0.5312, 0.5625, 0.5312, 0.5, 0.5625, 0.9375, 0.5469, 1.0, 0.5312, 0.9375, 0.5469, 0.0, 0.5625, 0.0625, 0.5312, 0.0625, 0.5312, 0.1875, 0.5312, 0.25, 0.5, 0.25, 0.5, 0.1875, 0.5312, 0.625, 0.5312, 0.6875, 0.5, 0.6875, 0.5, 0.625, 0.5312, 0.125, 0.5312, 0.1875, 0.5, 0.1875, 0.5, 0.125, 0.5312, 0.5625, 0.5312, 0.625, 0.5, 0.625, 0.5, 0.5625, 0.5312, 0.0625, 0.5312, 0.125, 0.5, 0.125, 0.5, 0.0625, 0.5312, 0.5, 0.5312, 0.5625, 0.5, 0.5625, 0.5, 0.5, 0.5312, 0.9375, 0.5156, 1.0, 0.5, 0.9375, 0.5156, 0.0, 0.5312, 0.0625, 0.5, 0.0625, 0.5312, 0.4375, 0.5312, 0.5, 0.5, 0.5, 0.5, 0.4375, 0.5312, 0.875, 0.5312, 0.9375, 0.5, 0.9375, 0.5, 0.875, 0.5312, 0.375, 0.5312, 0.4375, 0.5, 0.4375, 0.5, 0.375, 0.5312, 0.8125, 0.5312, 0.875, 0.5, 0.875, 0.5, 0.8125, 0.5312, 0.3125, 0.5312, 0.375, 0.5, 0.375, 0.5, 0.3125, 0.5312, 0.75, 0.5312, 0.8125, 0.5, 0.8125, 0.5, 0.75, 0.5312, 0.25, 0.5312, 0.3125, 0.5, 0.3125, 0.5, 0.25, 0.5312, 0.6875, 0.5312, 0.75, 0.5, 0.75, 0.5, 0.6875, 0.5, 0.875, 0.5, 0.9375, 0.4688, 0.9375, 0.4688, 0.875, 0.5, 0.375, 0.5, 0.4375, 0.4688, 0.4375, 0.4688, 0.375, 0.5, 0.8125, 0.5, 0.875, 0.4688, 0.875, 0.4688, 0.8125, 0.5, 0.3125, 0.5, 0.375, 0.4688, 0.375, 0.4687, 0.3125, 0.5, 0.75, 0.5, 0.8125, 0.4688, 0.8125, 0.4688, 0.75, 0.5, 0.25, 0.5, 0.3125, 0.4687, 0.3125, 0.4688, 0.25, 0.5, 0.6875, 0.5, 0.75, 0.4688, 0.75, 0.4687, 0.6875, 0.5, 0.1875, 0.5, 0.25, 0.4688, 0.25, 0.4688, 0.1875, 0.5, 0.625, 0.5, 0.6875, 0.4687, 0.6875, 0.4688, 0.625, 0.5, 0.125, 0.5, 0.1875, 0.4688, 0.1875, 0.4688, 0.125, 0.5, 0.5625, 0.5, 0.625, 0.4688, 0.625, 0.4688, 0.5625, 0.5, 0.0625, 0.5, 0.125, 0.4688, 0.125, 0.4688, 0.0625, 0.5, 0.5, 0.5, 0.5625, 0.4688, 0.5625, 0.4687, 0.5, 0.5, 0.9375, 0.4844, 1.0, 0.4688, 0.9375, 0.4844, 0.0, 0.5, 0.0625, 0.4688, 0.0625, 0.5, 0.4375, 0.5, 0.5, 0.4687, 0.5, 0.4688, 0.4375, 0.4688, 0.625, 0.4687, 0.6875, 0.4375, 0.6875, 0.4375, 0.625, 0.4688, 0.125, 0.4688, 0.1875, 0.4375, 0.1875, 0.4375, 0.125, 0.4688, 0.5625, 0.4688, 0.625, 0.4375, 0.625, 0.4375, 0.5625, 0.4688, 0.0625, 0.4688, 0.125, 0.4375, 0.125, 0.4375, 0.0625, 0.4687, 0.5, 0.4688, 0.5625, 0.4375, 0.5625, 0.4375, 0.5, 0.4688, 0.9375, 0.4531, 1.0, 0.4375, 0.9375, 0.4531, 0.0, 0.4688, 0.0625, 0.4375, 0.0625, 0.4688, 0.4375, 0.4687, 0.5, 0.4375, 0.5, 0.4375, 0.4375, 0.4688, 0.875, 0.4688, 0.9375, 0.4375, 0.9375, 0.4375, 0.875, 0.4688, 0.375, 0.4688, 0.4375, 0.4375, 0.4375, 0.4375, 0.375, 0.4688, 0.8125, 0.4688, 0.875, 0.4375, 0.875, 0.4375, 0.8125, 0.4687, 0.3125, 0.4688, 0.375, 0.4375, 0.375, 0.4375, 0.3125, 0.4688, 0.75, 0.4688, 0.8125, 0.4375, 0.8125, 0.4375, 0.75, 0.4688, 0.25, 0.4687, 0.3125, 0.4375, 0.3125, 0.4375, 0.25, 0.4687, 0.6875, 0.4688, 0.75, 0.4375, 0.75, 0.4375, 0.6875, 0.4688, 0.1875, 0.4688, 0.25, 0.4375, 0.25, 0.4375, 0.1875, 0.4375, 0.375, 0.4375, 0.4375, 0.4062, 0.4375, 0.4062, 0.375, 0.4375, 0.8125, 0.4375, 0.875, 0.4062, 0.875, 0.4062, 0.8125, 0.4375, 0.3125, 0.4375, 0.375, 0.4062, 0.375, 0.4062, 0.3125, 0.4375, 0.75, 0.4375, 0.8125, 0.4062, 0.8125, 0.4062, 0.75, 0.4375, 0.25, 0.4375, 0.3125, 0.4062, 0.3125, 0.4062, 0.25, 0.4375, 0.6875, 0.4375, 0.75, 0.4062, 0.75, 0.4062, 0.6875, 0.4375, 0.1875, 0.4375, 0.25, 0.4062, 0.25, 0.4062, 0.1875, 0.4375, 0.625, 0.4375, 0.6875, 0.4062, 0.6875, 0.4062, 0.625, 0.4375, 0.125, 0.4375, 0.1875, 0.4062, 0.1875, 0.4062, 0.125, 0.4375, 0.5625, 0.4375, 0.625, 0.4062, 0.625, 0.4062, 0.5625, 0.4375, 0.0625, 0.4375, 0.125, 0.4062, 0.125, 0.4062, 0.0625, 0.4375, 0.5, 0.4375, 0.5625, 0.4062, 0.5625, 0.4062, 0.5, 0.4375, 0.9375, 0.4219, 1.0, 0.4062, 0.9375, 0.4219, 0.0, 0.4375, 0.0625, 0.4062, 0.0625, 0.4375, 0.4375, 0.4375, 0.5, 0.4062, 0.5, 0.4062, 0.4375, 0.4375, 0.875, 0.4375, 0.9375, 0.4062, 0.9375, 0.4062, 0.875, 0.4062, 0.125, 0.4062, 0.1875, 0.375, 0.1875, 0.375, 0.125, 0.4062, 0.5625, 0.4062, 0.625, 0.375, 0.625, 0.375, 0.5625, 0.4062, 0.0625, 0.4062, 0.125, 0.375, 0.125, 0.375, 0.0625, 0.4062, 0.5, 0.4062, 0.5625, 0.375, 0.5625, 0.375, 0.5, 0.4062, 0.9375, 0.3906, 1.0, 0.375, 0.9375, 0.3906, 0.0, 0.4062, 0.0625, 0.375, 0.0625, 0.4062, 0.4375, 0.4062, 0.5, 0.375, 0.5, 0.375, 0.4375, 0.4062, 0.875, 0.4062, 0.9375, 0.375, 0.9375, 0.375, 0.875, 0.4062, 0.375, 0.4062, 0.4375, 0.375, 0.4375, 0.375, 0.375, 0.4062, 0.8125, 0.4062, 0.875, 0.375, 0.875, 0.375, 0.8125, 0.4062, 0.3125, 0.4062, 0.375, 0.375, 0.375, 0.375, 0.3125, 0.4062, 0.75, 0.4062, 0.8125, 0.375, 0.8125, 0.375, 0.75, 0.4062, 0.25, 0.4062, 0.3125, 0.375, 0.3125, 0.375, 0.25, 0.4062, 0.6875, 0.4062, 0.75, 0.375, 0.75, 0.375, 0.6875, 0.4062, 0.1875, 0.4062, 0.25, 0.375, 0.25, 0.375, 0.1875, 0.4062, 0.625, 0.4062, 0.6875, 0.375, 0.6875, 0.375, 0.625, 0.375, 0.3125, 0.375, 0.375, 0.3438, 0.375, 0.3438, 0.3125, 0.375, 0.75, 0.375, 0.8125, 0.3438, 0.8125, 0.3438, 0.75, 0.375, 0.25, 0.375, 0.3125, 0.3438, 0.3125, 0.3438, 0.25, 0.375, 0.6875, 0.375, 0.75, 0.3438, 0.75, 0.3438, 0.6875, 0.375, 0.1875, 0.375, 0.25, 0.3438, 0.25, 0.3438, 0.1875, 0.375, 0.625, 0.375, 0.6875, 0.3438, 0.6875, 0.3438, 0.625, 0.375, 0.125, 0.375, 0.1875, 0.3438, 0.1875, 0.3438, 0.125, 0.375, 0.5625, 0.375, 0.625, 0.3438, 0.625, 0.3438, 0.5625, 0.375, 0.0625, 0.375, 0.125, 0.3438, 0.125, 0.3438, 0.0625, 0.375, 0.5, 0.375, 0.5625, 0.3438, 0.5625, 0.3437, 0.5, 0.375, 0.9375, 0.3594, 1.0, 0.3438, 0.9375, 0.3594, 0.0, 0.375, 0.0625, 0.3438, 0.0625, 0.375, 0.4375, 0.375, 0.5, 0.3437, 0.5, 0.3438, 0.4375, 0.375, 0.875, 0.375, 0.9375, 0.3438, 0.9375, 0.3438, 0.875, 0.375, 0.375, 0.375, 0.4375, 0.3438, 0.4375, 0.3438, 0.375, 0.375, 0.8125, 0.375, 0.875, 0.3438, 0.875, 0.3438, 0.8125, 0.3438, 0.0625, 0.3438, 0.125, 0.3125, 0.125, 0.3125, 0.0625, 0.3437, 0.5, 0.3438, 0.5625, 0.3125, 0.5625, 0.3125, 0.5, 0.3438, 0.9375, 0.3281, 1.0, 0.3125, 0.9375, 0.3281, 0.0, 0.3438, 0.0625, 0.3125, 0.0625, 0.3438, 0.4375, 0.3437, 0.5, 0.3125, 0.5, 0.3125, 0.4375, 0.3438, 0.875, 0.3438, 0.9375, 0.3125, 0.9375, 0.3125, 0.875, 0.3438, 0.375, 0.3438, 0.4375, 0.3125, 0.4375, 0.3125, 0.375, 0.3438, 0.8125, 0.3438, 0.875, 0.3125, 0.875, 0.3125, 0.8125, 0.3438, 0.3125, 0.3438, 0.375, 0.3125, 0.375, 0.3125, 0.3125, 0.3438, 0.75, 0.3438, 0.8125, 0.3125, 0.8125, 0.3125, 0.75, 0.3438, 0.25, 0.3438, 0.3125, 0.3125, 0.3125, 0.3125, 0.25, 0.3438, 0.6875, 0.3438, 0.75, 0.3125, 0.75, 0.3125, 0.6875, 0.3438, 0.1875, 0.3438, 0.25, 0.3125, 0.25, 0.3125, 0.1875, 0.3438, 0.625, 0.3438, 0.6875, 0.3125, 0.6875, 0.3125, 0.625, 0.3438, 0.125, 0.3438, 0.1875, 0.3125, 0.1875, 0.3125, 0.125, 0.3438, 0.5625, 0.3438, 0.625, 0.3125, 0.625, 0.3125, 0.5625, 0.3125, 0.75, 0.3125, 0.8125, 0.2812, 0.8125, 0.2812, 0.75, 0.3125, 0.25, 0.3125, 0.3125, 0.2812, 0.3125, 0.2812, 0.25, 0.3125, 0.6875, 0.3125, 0.75, 0.2812, 0.75, 0.2812, 0.6875, 0.3125, 0.1875, 0.3125, 0.25, 0.2812, 0.25, 0.2812, 0.1875, 0.3125, 0.625, 0.3125, 0.6875, 0.2812, 0.6875, 0.2812, 0.625, 0.3125, 0.125, 0.3125, 0.1875, 0.2812, 0.1875, 0.2812, 0.125, 0.3125, 0.5625, 0.3125, 0.625, 0.2812, 0.625, 0.2812, 0.5625, 0.3125, 0.0625, 0.3125, 0.125, 0.2812, 0.125, 0.2812, 0.0625, 0.3125, 0.5, 0.3125, 0.5625, 0.2812, 0.5625, 0.2812, 0.5, 0.3125, 0.9375, 0.2969, 1.0, 0.2812, 0.9375, 0.2969, 0.0, 0.3125, 0.0625, 0.2812, 0.0625, 0.3125, 0.4375, 0.3125, 0.5, 0.2812, 0.5, 0.2812, 0.4375, 0.3125, 0.875, 0.3125, 0.9375, 0.2812, 0.9375, 0.2812, 0.875, 0.3125, 0.375, 0.3125, 0.4375, 0.2812, 0.4375, 0.2812, 0.375, 0.3125, 0.8125, 0.3125, 0.875, 0.2812, 0.875, 0.2812, 0.8125, 0.3125, 0.3125, 0.3125, 0.375, 0.2812, 0.375, 0.2812, 0.3125, 0.2812, 0.5, 0.2812, 0.5625, 0.25, 0.5625, 0.25, 0.5, 0.2812, 0.9375, 0.2656, 1.0, 0.25, 0.9375, 0.2656, 0.0, 0.2812, 0.0625, 0.25, 0.0625, 0.2812, 0.4375, 0.2812, 0.5, 0.25, 0.5, 0.25, 0.4375, 0.2812, 0.875, 0.2812, 0.9375, 0.25, 0.9375, 0.25, 0.875, 0.2812, 0.375, 0.2812, 0.4375, 0.25, 0.4375, 0.25, 0.375, 0.2812, 0.8125, 0.2812, 0.875, 0.25, 0.875, 0.25, 0.8125, 0.2812, 0.3125, 0.2812, 0.375, 0.25, 0.375, 0.25, 0.3125, 0.2812, 0.75, 0.2812, 0.8125, 0.25, 0.8125, 0.25, 0.75, 0.2812, 0.25, 0.2812, 0.3125, 0.25, 0.3125, 0.25, 0.25, 0.2812, 0.6875, 0.2812, 0.75, 0.25, 0.75, 0.25, 0.6875, 0.2812, 0.1875, 0.2812, 0.25, 0.25, 0.25, 0.25, 0.1875, 0.2812, 0.625, 0.2812, 0.6875, 0.25, 0.6875, 0.25, 0.625, 0.2812, 0.125, 0.2812, 0.1875, 0.25, 0.1875, 0.25, 0.125, 0.2812, 0.5625, 0.2812, 0.625, 0.25, 0.625, 0.25, 0.5625, 0.2812, 0.0625, 0.2812, 0.125, 0.25, 0.125, 0.25, 0.0625, 0.25, 0.25, 0.25, 0.3125, 0.2188, 0.3125, 0.2188, 0.25, 0.25, 0.6875, 0.25, 0.75, 0.2188, 0.75, 0.2188, 0.6875, 0.25, 0.1875, 0.25, 0.25, 0.2188, 0.25, 0.2188, 0.1875, 0.25, 0.625, 0.25, 0.6875, 0.2188, 0.6875, 0.2188, 0.625, 0.25, 0.125, 0.25, 0.1875, 0.2188, 0.1875, 0.2188, 0.125, 0.25, 0.5625, 0.25, 0.625, 0.2188, 0.625, 0.2188, 0.5625, 0.25, 0.0625, 0.25, 0.125, 0.2188, 0.125, 0.2188, 0.0625, 0.25, 0.5, 0.25, 0.5625, 0.2188, 0.5625, 0.2187, 0.5, 0.25, 0.9375, 0.2344, 1.0, 0.2188, 0.9375, 0.2344, 0.0, 0.25, 0.0625, 0.2188, 0.0625, 0.25, 0.4375, 0.25, 0.5, 0.2187, 0.5, 0.2188, 0.4375, 0.25, 0.875, 0.25, 0.9375, 0.2188, 0.9375, 0.2188, 0.875, 0.25, 0.375, 0.25, 0.4375, 0.2188, 0.4375, 0.2188, 0.375, 0.25, 0.8125, 0.25, 0.875, 0.2188, 0.875, 0.2188, 0.8125, 0.25, 0.3125, 0.25, 0.375, 0.2188, 0.375, 0.2188, 0.3125, 0.25, 0.75, 0.25, 0.8125, 0.2188, 0.8125, 0.2188, 0.75, 0.2188, 0.9375, 0.2031, 1.0, 0.1875, 0.9375, 0.2031, 0.0, 0.2188, 0.0625, 0.1875, 0.0625, 0.2188, 0.4375, 0.2187, 0.5, 0.1875, 0.5, 0.1875, 0.4375, 0.2188, 0.875, 0.2188, 0.9375, 0.1875, 0.9375, 0.1875, 0.875, 0.2188, 0.375, 0.2188, 0.4375, 0.1875, 0.4375, 0.1875, 0.375, 0.2188, 0.8125, 0.2188, 0.875, 0.1875, 0.875, 0.1875, 0.8125, 0.2188, 0.3125, 0.2188, 0.375, 0.1875, 0.375, 0.1875, 0.3125, 0.2188, 0.75, 0.2188, 0.8125, 0.1875, 0.8125, 0.1875, 0.75, 0.2188, 0.25, 0.2188, 0.3125, 0.1875, 0.3125, 0.1875, 0.25, 0.2188, 0.6875, 0.2188, 0.75, 0.1875, 0.75, 0.1875, 0.6875, 0.2188, 0.1875, 0.2188, 0.25, 0.1875, 0.25, 0.1875, 0.1875, 0.2188, 0.625, 0.2188, 0.6875, 0.1875, 0.6875, 0.1875, 0.625, 0.2188, 0.125, 0.2188, 0.1875, 0.1875, 0.1875, 0.1875, 0.125, 0.2188, 0.5625, 0.2188, 0.625, 0.1875, 0.625, 0.1875, 0.5625, 0.2188, 0.0625, 0.2188, 0.125, 0.1875, 0.125, 0.1875, 0.0625, 0.2187, 0.5, 0.2188, 0.5625, 0.1875, 0.5625, 0.1875, 0.5, 0.1875, 0.6875, 0.1875, 0.75, 0.1562, 0.75, 0.1562, 0.6875, 0.1875, 0.1875, 0.1875, 0.25, 0.1562, 0.25, 0.1562, 0.1875, 0.1875, 0.625, 0.1875, 0.6875, 0.1562, 0.6875, 0.1563, 0.625, 0.1875, 0.125, 0.1875, 0.1875, 0.1562, 0.1875, 0.1562, 0.125, 0.1875, 0.5625, 0.1875, 0.625, 0.1563, 0.625, 0.1562, 0.5625, 0.1875, 0.0625, 0.1875, 0.125, 0.1562, 0.125, 0.1563, 0.0625, 0.1875, 0.5, 0.1875, 0.5625, 0.1562, 0.5625, 0.1562, 0.5, 0.1875, 0.9375, 0.1719, 1.0, 0.1563, 0.9375, 0.1719, 0.0, 0.1875, 0.0625, 0.1563, 0.0625, 0.1875, 0.4375, 0.1875, 0.5, 0.1562, 0.5, 0.1562, 0.4375, 0.1875, 0.875, 0.1875, 0.9375, 0.1563, 0.9375, 0.1562, 0.875, 0.1875, 0.375, 0.1875, 0.4375, 0.1562, 0.4375, 0.1563, 0.375, 0.1875, 0.8125, 0.1875, 0.875, 0.1562, 0.875, 0.1562, 0.8125, 0.1875, 0.3125, 0.1875, 0.375, 0.1563, 0.375, 0.1562, 0.3125, 0.1875, 0.75, 0.1875, 0.8125, 0.1562, 0.8125, 0.1562, 0.75, 0.1875, 0.25, 0.1875, 0.3125, 0.1562, 0.3125, 0.1562, 0.25, 0.1562, 0.4375, 0.1562, 0.5, 0.125, 0.5, 0.125, 0.4375, 0.1562, 0.875, 0.1563, 0.9375, 0.125, 0.9375, 0.125, 0.875, 0.1563, 0.375, 0.1562, 0.4375, 0.125, 0.4375, 0.125, 0.375, 0.1562, 0.8125, 0.1562, 0.875, 0.125, 0.875, 0.125, 0.8125, 0.1562, 0.3125, 0.1563, 0.375, 0.125, 0.375, 0.125, 0.3125, 0.1562, 0.75, 0.1562, 0.8125, 0.125, 0.8125, 0.125, 0.75, 0.1562, 0.25, 0.1562, 0.3125, 0.125, 0.3125, 0.125, 0.25, 0.1562, 0.6875, 0.1562, 0.75, 0.125, 0.75, 0.125, 0.6875, 0.1562, 0.1875, 0.1562, 0.25, 0.125, 0.25, 0.125, 0.1875, 0.1563, 0.625, 0.1562, 0.6875, 0.125, 0.6875, 0.125, 0.625, 0.1562, 0.125, 0.1562, 0.1875, 0.125, 0.1875, 0.125, 0.125, 0.1562, 0.5625, 0.1563, 0.625, 0.125, 0.625, 0.125, 0.5625, 0.1563, 0.0625, 0.1562, 0.125, 0.125, 0.125, 0.125, 0.0625, 0.1562, 0.5, 0.1562, 0.5625, 0.125, 0.5625, 0.125, 0.5, 0.1563, 0.9375, 0.1406, 1.0, 0.125, 0.9375, 0.1406, 0.0, 0.1563, 0.0625, 0.125, 0.0625, 0.125, 0.1875, 0.125, 0.25, 0.09375, 0.25, 0.09375, 0.1875, 0.125, 0.625, 0.125, 0.6875, 0.09375, 0.6875, 0.09375, 0.625, 0.125, 0.125, 0.125, 0.1875, 0.09375, 0.1875, 0.09375, 0.125, 0.125, 0.5625, 0.125, 0.625, 0.09375, 0.625, 0.09375, 0.5625, 0.125, 0.0625, 0.125, 0.125, 0.09375, 0.125, 0.09375, 0.0625, 0.125, 0.5, 0.125, 0.5625, 0.09375, 0.5625, 0.09375, 0.5, 0.125, 0.9375, 0.1094, 1.0, 0.09375, 0.9375, 0.1094, 0.0, 0.125, 0.0625, 0.09375, 0.0625, 0.125, 0.4375, 0.125, 0.5, 0.09375, 0.5, 0.09375, 0.4375, 0.125, 0.875, 0.125, 0.9375, 0.09375, 0.9375, 0.09375, 0.875, 0.125, 0.375, 0.125, 0.4375, 0.09375, 0.4375, 0.09375, 0.375, 0.125, 0.8125, 0.125, 0.875, 0.09375, 0.875, 0.09375, 0.8125, 0.125, 0.3125, 0.125, 0.375, 0.09375, 0.375, 0.09375, 0.3125, 0.125, 0.75, 0.125, 0.8125, 0.09375, 0.8125, 0.09375, 0.75, 0.125, 0.25, 0.125, 0.3125, 0.09375, 0.3125, 0.09375, 0.25, 0.125, 0.6875, 0.125, 0.75, 0.09375, 0.75, 0.09375, 0.6875, 0.09375, 0.375, 0.09375, 0.4375, 0.0625, 0.4375, 0.0625, 0.375, 0.09375, 0.8125, 0.09375, 0.875, 0.0625, 0.875, 0.0625, 0.8125, 0.09375, 0.3125, 0.09375, 0.375, 0.0625, 0.375, 0.0625, 0.3125, 0.09375, 0.75, 0.09375, 0.8125, 0.0625, 0.8125, 0.0625, 0.75, 0.09375, 0.25, 0.09375, 0.3125, 0.0625, 0.3125, 0.0625, 0.25, 0.09375, 0.6875, 0.09375, 0.75, 0.0625, 0.75, 0.0625, 0.6875, 0.09375, 0.1875, 0.09375, 0.25, 0.0625, 0.25, 0.0625, 0.1875, 0.09375, 0.625, 0.09375, 0.6875, 0.0625, 0.6875, 0.0625, 0.625, 0.09375, 0.125, 0.09375, 0.1875, 0.0625, 0.1875, 0.0625, 0.125, 0.09375, 0.5625, 0.09375, 0.625, 0.0625, 0.625, 0.0625, 0.5625, 0.09375, 0.0625, 0.09375, 0.125, 0.0625, 0.125, 0.0625, 0.0625, 0.09375, 0.5, 0.09375, 0.5625, 0.0625, 0.5625, 0.0625, 0.5, 0.09375, 0.9375, 0.07812, 1.0, 0.0625, 0.9375, 0.07812, 0.0, 0.09375, 0.0625, 0.0625, 0.0625, 0.09375, 0.4375, 0.09375, 0.5, 0.0625, 0.5, 0.0625, 0.4375, 0.09375, 0.875, 0.09375, 0.9375, 0.0625, 0.9375, 0.0625, 0.875, 0.0625, 0.125, 0.0625, 0.1875, 0.03125, 0.1875, 0.03125, 0.125, 0.0625, 0.5625, 0.0625, 0.625, 0.03125, 0.625, 0.03125, 0.5625, 0.0625, 0.0625, 0.0625, 0.125, 0.03125, 0.125, 0.03125, 0.0625, 0.0625, 0.5, 0.0625, 0.5625, 0.03125, 0.5625, 0.03125, 0.5, 0.0625, 0.9375, 0.04687, 1.0, 0.03125, 0.9375, 0.04687, 0.0, 0.0625, 0.0625, 0.03125, 0.0625, 0.0625, 0.4375, 0.0625, 0.5, 0.03125, 0.5, 0.03125, 0.4375, 0.0625, 0.875, 0.0625, 0.9375, 0.03125, 0.9375, 0.03125, 0.875, 0.0625, 0.375, 0.0625, 0.4375, 0.03125, 0.4375, 0.03125, 0.375, 0.0625, 0.8125, 0.0625, 0.875, 0.03125, 0.875, 0.03125, 0.8125, 0.0625, 0.3125, 0.0625, 0.375, 0.03125, 0.375, 0.03125, 0.3125, 0.0625, 0.75, 0.0625, 0.8125, 0.03125, 0.8125, 0.03125, 0.75, 0.0625, 0.25, 0.0625, 0.3125, 0.03125, 0.3125, 0.03125, 0.25, 0.0625, 0.6875, 0.0625, 0.75, 0.03125, 0.75, 0.03125, 0.6875, 0.0625, 0.1875, 0.0625, 0.25, 0.03125, 0.25, 0.03125, 0.1875, 0.0625, 0.625, 0.0625, 0.6875, 0.03125, 0.6875, 0.03125, 0.625, 0.03125, 0.8125, 0.03125, 0.875, 0.0, 0.875, 0.0, 0.8125, 0.03125, 0.3125, 0.03125, 0.375, 0.0, 0.375, 0.0, 0.3125, 0.03125, 0.75, 0.03125, 0.8125, 0.0, 0.8125, 0.0, 0.75, 0.03125, 0.25, 0.03125, 0.3125, 0.0, 0.3125, 0.0, 0.25, 0.03125, 0.6875, 0.03125, 0.75, 0.0, 0.75, 0.0, 0.6875, 0.03125, 0.1875, 0.03125, 0.25, 0.0, 0.25, 0.0, 0.1875, 0.03125, 0.625, 0.03125, 0.6875, 0.0, 0.6875, 0.0, 0.625, 0.03125, 0.125, 0.03125, 0.1875, 0.0, 0.1875, 0.0, 0.125, 0.03125, 0.5625, 0.03125, 0.625, 0.0, 0.625, 0.0, 0.5625, 0.03125, 0.0625, 0.03125, 0.125, 0.0, 0.125, 0.0, 0.0625, 0.03125, 0.5, 0.03125, 0.5625, 0.0, 0.5625, 0.0, 0.5, 0.03125, 0.9375, 0.01562, 1.0, 0.0, 0.9375, 0.01562, 0.0, 0.03125, 0.0625, 0.0, 0.0625, 0.03125, 0.4375, 0.03125, 0.5, 0.0, 0.5, 0.0, 0.4375, 0.03125, 0.875, 0.03125, 0.9375, 0.0, 0.9375, 0.0, 0.875, 0.03125, 0.375, 0.03125, 0.4375, 0.0, 0.4375, 0.0, 0.375, 1.0, 0.5625, 1.0, 0.625, 0.9688, 0.625, 0.9687, 0.5625, 1.0, 0.0625, 1.0, 0.125, 0.9687, 0.125, 0.9688, 0.0625, 1.0, 0.5, 1.0, 0.5625, 0.9687, 0.5625, 0.9687, 0.5, 1.0, 0.9375, 0.9844, 1.0, 0.9688, 0.9375, 0.9844, 0.0, 1.0, 0.0625, 0.9688, 0.0625, 1.0, 0.4375, 1.0, 0.5, 0.9687, 0.5, 0.9687, 0.4375, 1.0, 0.875, 1.0, 0.9375, 0.9688, 0.9375, 0.9687, 0.875, 1.0, 0.375, 1.0, 0.4375, 0.9687, 0.4375, 0.9688, 0.375, 1.0, 0.8125, 1.0, 0.875, 0.9687, 0.875, 0.9687, 0.8125, 1.0, 0.3125, 1.0, 0.375, 0.9688, 0.375, 0.9687, 0.3125, 1.0, 0.75, 1.0, 0.8125, 0.9687, 0.8125, 0.9688, 0.75, 1.0, 0.25, 1.0, 0.3125, 0.9687, 0.3125, 0.9688, 0.25, 1.0, 0.6875, 1.0, 0.75, 0.9688, 0.75, 0.9687, 0.6875, 1.0, 0.1875, 1.0, 0.25, 0.9688, 0.25, 0.9687, 0.1875, 1.0, 0.625, 1.0, 0.6875, 0.9687, 0.6875, 0.9688, 0.625, 1.0, 0.125, 1.0, 0.1875, 0.9687, 0.1875, 0.9687, 0.125, 0.9687, 0.3125, 0.9688, 0.375, 0.9375, 0.375, 0.9375, 0.3125, 0.9688, 0.75, 0.9687, 0.8125, 0.9375, 0.8125, 0.9375, 0.75, 0.9688, 0.25, 0.9687, 0.3125, 0.9375, 0.3125, 0.9375, 0.25, 0.9687, 0.6875, 0.9688, 0.75, 0.9375, 0.75, 0.9375, 0.6875, 0.9687, 0.1875, 0.9688, 0.25, 0.9375, 0.25, 0.9375, 0.1875, 0.9688, 0.625, 0.9687, 0.6875, 0.9375, 0.6875, 0.9375, 0.625, 0.9687, 0.125, 0.9687, 0.1875, 0.9375, 0.1875, 0.9375, 0.125, 0.9687, 0.5625, 0.9688, 0.625, 0.9375, 0.625, 0.9375, 0.5625, 0.9688, 0.0625, 0.9687, 0.125, 0.9375, 0.125, 0.9375, 0.0625, 0.9687, 0.5, 0.9687, 0.5625, 0.9375, 0.5625, 0.9375, 0.5, 0.9688, 0.9375, 0.9531, 1.0, 0.9375, 0.9375, 0.9531, 0.0, 0.9688, 0.0625, 0.9375, 0.0625, 0.9687, 0.4375, 0.9687, 0.5, 0.9375, 0.5, 0.9375, 0.4375, 0.9687, 0.875, 0.9688, 0.9375, 0.9375, 0.9375, 0.9375, 0.875, 0.9688, 0.375, 0.9687, 0.4375, 0.9375, 0.4375, 0.9375, 0.375, 0.9687, 0.8125, 0.9687, 0.875, 0.9375, 0.875, 0.9375, 0.8125, 0.9375, 0.0625, 0.9375, 0.125, 0.9062, 0.125, 0.9062, 0.0625, 0.9375, 0.5, 0.9375, 0.5625, 0.9062, 0.5625, 0.9062, 0.5, 0.9375, 0.9375, 0.9219, 1.0, 0.9062, 0.9375, 0.9219, 0.0, 0.9375, 0.0625, 0.9062, 0.0625, 0.9375, 0.4375, 0.9375, 0.5, 0.9062, 0.5, 0.9062, 0.4375, 0.9375, 0.875, 0.9375, 0.9375, 0.9062, 0.9375, 0.9062, 0.875, 0.9375, 0.375, 0.9375, 0.4375, 0.9062, 0.4375, 0.9062, 0.375, 0.9375, 0.8125, 0.9375, 0.875, 0.9062, 0.875, 0.9062, 0.8125, 0.9375, 0.3125, 0.9375, 0.375, 0.9062, 0.375, 0.9062, 0.3125, 0.9375, 0.75, 0.9375, 0.8125, 0.9062, 0.8125, 0.9062, 0.75, 0.9375, 0.25, 0.9375, 0.3125, 0.9062, 0.3125, 0.9062, 0.25, 0.9375, 0.6875, 0.9375, 0.75, 0.9062, 0.75, 0.9062, 0.6875, 0.9375, 0.1875, 0.9375, 0.25, 0.9062, 0.25, 0.9062, 0.1875, 0.9375, 0.625, 0.9375, 0.6875, 0.9062, 0.6875, 0.9062, 0.625, 0.9375, 0.125, 0.9375, 0.1875, 0.9062, 0.1875, 0.9062, 0.125, 0.9375, 0.5625, 0.9375, 0.625, 0.9062, 0.625, 0.9062, 0.5625, 0.9062, 0.75, 0.9062, 0.8125, 0.875, 0.8125, 0.875, 0.75, 0.9062, 0.25, 0.9062, 0.3125, 0.875, 0.3125, 0.875, 0.25, 0.9062, 0.6875, 0.9062, 0.75, 0.875, 0.75, 0.875, 0.6875, 0.9062, 0.1875, 0.9062, 0.25, 0.875, 0.25, 0.875, 0.1875, 0.9062, 0.625, 0.9062, 0.6875, 0.875, 0.6875, 0.875, 0.625, 0.9062, 0.125, 0.9062, 0.1875, 0.875, 0.1875, 0.875, 0.125, 0.9062, 0.5625, 0.9062, 0.625, 0.875, 0.625, 0.875, 0.5625, 0.9062, 0.0625, 0.9062, 0.125, 0.875, 0.125, 0.875, 0.0625, 0.9062, 0.5, 0.9062, 0.5625, 0.875, 0.5625, 0.875, 0.5, 0.9062, 0.9375, 0.8906, 1.0, 0.875, 0.9375, 0.8906, 0.0, 0.9062, 0.0625, 0.875, 0.0625, 0.9062, 0.4375, 0.9062, 0.5, 0.875, 0.5, 0.875, 0.4375, 0.9062, 0.875, 0.9062, 0.9375, 0.875, 0.9375, 0.875, 0.875, 0.9062, 0.375, 0.9062, 0.4375, 0.875, 0.4375, 0.875, 0.375, 0.9062, 0.8125, 0.9062, 0.875, 0.875, 0.875, 0.875, 0.8125, 0.9062, 0.3125, 0.9062, 0.375, 0.875, 0.375, 0.875, 0.3125, 0.875, 0.5, 0.875, 0.5625, 0.8437, 0.5625, 0.8437, 0.5, 0.875, 0.9375, 0.8594, 1.0, 0.8438, 0.9375, 0.8594, 0.0, 0.875, 0.0625, 0.8438, 0.0625, 0.875, 0.4375, 0.875, 0.5, 0.8437, 0.5, 0.8437, 0.4375, 0.875, 0.875, 0.875, 0.9375, 0.8438, 0.9375, 0.8438, 0.875, 0.875, 0.375, 0.875, 0.4375, 0.8437, 0.4375, 0.8438, 0.375, 0.875, 0.8125, 0.875, 0.875, 0.8438, 0.875, 0.8437, 0.8125, 0.875, 0.3125, 0.875, 0.375, 0.8438, 0.375, 0.8437, 0.3125, 0.875, 0.75, 0.875, 0.8125, 0.8437, 0.8125, 0.8438, 0.75, 0.875, 0.25, 0.875, 0.3125, 0.8437, 0.3125, 0.8438, 0.25, 0.875, 0.6875, 0.875, 0.75, 0.8438, 0.75, 0.8437, 0.6875, 0.875, 0.1875, 0.875, 0.25, 0.8438, 0.25, 0.8437, 0.1875, 0.875, 0.625, 0.875, 0.6875, 0.8437, 0.6875, 0.8438, 0.625, 0.875, 0.125, 0.875, 0.1875, 0.8437, 0.1875, 0.8438, 0.125, 0.875, 0.5625, 0.875, 0.625, 0.8438, 0.625, 0.8437, 0.5625, 0.875, 0.0625, 0.875, 0.125, 0.8438, 0.125, 0.8438, 0.0625, 0.8438, 0.25, 0.8437, 0.3125, 0.8125, 0.3125, 0.8125, 0.25, 0.8437, 0.6875, 0.8438, 0.75, 0.8125, 0.75, 0.8125, 0.6875, 0.8437, 0.1875, 0.8438, 0.25, 0.8125, 0.25, 0.8125, 0.1875, 0.8438, 0.625, 0.8437, 0.6875, 0.8125, 0.6875, 0.8125, 0.625, 0.8438, 0.125, 0.8437, 0.1875, 0.8125, 0.1875, 0.8125, 0.125, 0.8437, 0.5625, 0.8438, 0.625, 0.8125, 0.625, 0.8125, 0.5625, 0.8438, 0.0625, 0.8438, 0.125, 0.8125, 0.125, 0.8125, 0.0625, 0.8437, 0.5, 0.8437, 0.5625, 0.8125, 0.5625, 0.8125, 0.5, 0.8438, 0.9375, 0.8281, 1.0, 0.8125, 0.9375, 0.8281, 0.0, 0.8438, 0.0625, 0.8125, 0.0625, 0.8437, 0.4375, 0.8437, 0.5, 0.8125, 0.5, 0.8125, 0.4375, 0.8438, 0.875, 0.8438, 0.9375, 0.8125, 0.9375, 0.8125, 0.875, 0.8438, 0.375, 0.8437, 0.4375, 0.8125, 0.4375, 0.8125, 0.375, 0.8437, 0.8125, 0.8438, 0.875, 0.8125, 0.875, 0.8125, 0.8125, 0.8437, 0.3125, 0.8438, 0.375, 0.8125, 0.375, 0.8125, 0.3125, 0.8438, 0.75, 0.8437, 0.8125, 0.8125, 0.8125, 0.8125, 0.75, 0.7969, 0.0, 0.8125, 0.0625, 0.7812, 0.0625, 0.8125, 0.4375, 0.8125, 0.5, 0.7812, 0.5, 0.7812, 0.4375, 0.8125, 0.875, 0.8125, 0.9375, 0.7812, 0.9375, 0.7812, 0.875, 0.8125, 0.375, 0.8125, 0.4375, 0.7812, 0.4375, 0.7812, 0.375, 0.8125, 0.8125, 0.8125, 0.875, 0.7812, 0.875, 0.7812, 0.8125, 0.8125, 0.3125, 0.8125, 0.375, 0.7812, 0.375, 0.7812, 0.3125, 0.8125, 0.75, 0.8125, 0.8125, 0.7812, 0.8125, 0.7812, 0.75, 0.8125, 0.25, 0.8125, 0.3125, 0.7812, 0.3125, 0.7812, 0.25, 0.8125, 0.6875, 0.8125, 0.75, 0.7812, 0.75, 0.7812, 0.6875, 0.8125, 0.1875, 0.8125, 0.25, 0.7812, 0.25, 0.7812, 0.1875, 0.8125, 0.625, 0.8125, 0.6875, 0.7812, 0.6875, 0.7812, 0.625, 0.8125, 0.125, 0.8125, 0.1875, 0.7812, 0.1875, 0.7812, 0.125, 0.8125, 0.5625, 0.8125, 0.625, 0.7812, 0.625, 0.7812, 0.5625, 0.8125, 0.0625, 0.8125, 0.125, 0.7812, 0.125, 0.7812, 0.0625, 0.8125, 0.5, 0.8125, 0.5625, 0.7812, 0.5625, 0.7812, 0.5, 0.8125, 0.9375, 0.7969, 1.0, 0.7812, 0.9375, 0.7812, 0.1875, 0.7812, 0.25, 0.75, 0.25, 0.75, 0.1875, 0.7812, 0.625, 0.7812, 0.6875, 0.75, 0.6875, 0.75, 0.625, 0.7812, 0.125, 0.7812, 0.1875, 0.75, 0.1875, 0.75, 0.125, 0.7812, 0.5625, 0.7812, 0.625, 0.75, 0.625, 0.75, 0.5625, 0.7812, 0.0625, 0.7812, 0.125, 0.75, 0.125, 0.75, 0.0625, 0.7812, 0.5, 0.7812, 0.5625, 0.75, 0.5625, 0.75, 0.5, 0.7812, 0.9375, 0.7656, 1.0, 0.75, 0.9375, 0.7656, 0.0, 0.7812, 0.0625, 0.75, 0.0625, 0.7812, 0.4375, 0.7812, 0.5, 0.75, 0.5, 0.75, 0.4375, 0.7812, 0.875, 0.7812, 0.9375, 0.75, 0.9375, 0.75, 0.875, 0.7812, 0.375, 0.7812, 0.4375, 0.75, 0.4375, 0.75, 0.375, 0.7812, 0.8125, 0.7812, 0.875, 0.75, 0.875, 0.75, 0.8125, 0.7812, 0.3125, 0.7812, 0.375, 0.75, 0.375, 0.75, 0.3125, 0.7812, 0.75, 0.7812, 0.8125, 0.75, 0.8125, 0.75, 0.75, 0.7812, 0.25, 0.7812, 0.3125, 0.75, 0.3125, 0.75, 0.25, 0.7812, 0.6875, 0.7812, 0.75, 0.75, 0.75, 0.75, 0.6875])
me_sphere.update()
me_cube_001 = bpy.data.meshes.new('Cube.001')
me_cube_001.from_pydata([(0.6178, -0.2055, 7.772), (0.5365, -0.164, 10.5), (0.6178, 0.2055, 7.772), (0.5365, 0.164, 10.5), (0.0, 0.2731, 7.772), (0.0, 0.1951, 10.64), (0.0, -0.2731, 7.772), (0.0, -0.1951, 10.64), (0.6178, 0.2055, 10.17), (0.6178, 0.2055, 9.851), (0.6178, 0.2055, 9.436), (0.6178, 0.2055, 9.02), (0.6178, 0.2055, 8.604), (0.6178, 0.2055, 8.188), (0.6178, -0.2055, 10.17), (0.6178, -0.2055, 9.851), (0.6178, -0.2055, 9.436), (0.6178, -0.2055, 9.02), (0.6178, -0.2055, 8.604), (0.6178, -0.2055, 8.188), (0.0, -0.2731, 10.17), (0.0, -0.2731, 9.851), (0.0, -0.2731, 9.436), (0.0, -0.2731, 9.02), (0.0, -0.2731, 8.604), (0.0, -0.2731, 8.188), (0.0, 0.2731, 10.17), (0.0, 0.2731, 9.851), (0.0, 0.2731, 9.436), (0.0, 0.2731, 9.02), (0.0, 0.2731, 8.604), (0.0, 0.2731, 8.188), (0.7265, -0.125, 7.772), (0.8017, -1.982e-10, 7.772), (0.7265, 0.125, 7.772), (0.652, 0.09344, 10.53), (0.652, 1.085e-08, 10.55), (0.652, -0.09344, 10.53), (0.0, 0.1365, 10.69), (0.0, 8.566e-12, 10.72), (0.0, -0.1365, 10.69), (0.0, 0.1365, 7.772), (0.0, 8.566e-12, 7.772), (0.0, -0.1365, 7.772), (0.7265, 0.125, 8.188), (0.8017, -1.982e-10, 8.188), (0.7265, -0.125, 8.188), (0.7265, 0.125, 8.604), (0.8017, -1.982e-10, 8.604), (0.7265, -0.125, 8.604), (0.7265, 0.125, 9.02), (0.8017, -1.982e-10, 9.02), (0.7265, -0.125, 9.02), (0.7265, 0.125, 9.436), (0.8017, -1.982e-10, 9.436), (0.7265, -0.125, 9.436), (0.7265, 0.125, 9.851), (0.8017, -1.982e-10, 9.851), (0.7265, -0.125, 9.851), (0.7255, 0.09766, 10.17), (0.788, 4.849e-09, 10.12), (0.7255, -0.09766, 10.17), (0.2838, 0.1925, 10.59), (0.3097, -0.2694, 7.772), (0.3097, 0.2694, 7.772), (0.2838, -0.1925, 10.59), (0.3097, -0.2694, 8.188), (0.3097, -0.2694, 8.604), (0.3097, -0.2694, 9.02), (0.3097, -0.2694, 9.436), (0.3097, -0.2694, 9.851), (0.3097, -0.2694, 10.17), (0.3097, 0.2694, 8.188), (0.3097, 0.2694, 8.604), (0.3097, 0.2694, 9.02), (0.3097, 0.2694, 9.436), (0.3097, 0.2694, 9.851), (0.3097, 0.2694, 10.17), (0.2839, 0.1347, 10.65), (0.3594, 4.181e-09, 10.66), (0.2839, -0.1347, 10.65), (0.3097, 0.1347, 7.772), (0.3097, -8.565e-11, 7.772), (0.3097, -0.1347, 7.772), (2.789, 0.09344, 10.5), (2.789, 1.085e-08, 10.53), (2.789, -0.09344, 10.5), (2.789, 0.09766, 10.17), (2.789, 9.521e-10, 10.15), (2.789, -0.09766, 10.17), (0.5834, 0.2055, 10.39), (0.6006, 0.2055, 10.28), (0.5834, -0.2055, 10.39), (0.6006, -0.2055, 10.28), (0.0, -0.2642, 10.5), (0.0, -0.2731, 10.34), (0.0, 0.2642, 10.5), (0.0, 0.2731, 10.34), (0.687, 0.1406, 10.39), (0.7137, 0.1501, 10.28), (0.687, -0.1406, 10.39), (0.7137, -0.1501, 10.28), (0.2925, -0.2607, 10.47), (0.3011, -0.2694, 10.32), (0.2925, 0.2607, 10.47), (0.3011, 0.2694, 10.32), (2.789, 0.1406, 10.39), (2.789, 0.1501, 10.28), (2.789, 7.554e-09, 10.39), (2.789, 4.253e-09, 10.28), (2.789, -0.1406, 10.39), (2.789, -0.1501, 10.28), (0.4102, 0.1782, 10.55), (0.4637, -0.2374, 7.772), (0.4637, 0.2374, 8.188), (0.4637, 0.2374, 8.604), (0.4637, 0.2374, 9.02), (0.4637, 0.2374, 9.436), (0.4637, 0.2374, 9.851), (0.4637, 0.2374, 10.17), (0.4837, 0.09983, 10.57), (0.5242, 5.433e-09, 10.59), (0.4837, -0.09983, 10.57), (0.4637, 0.2374, 7.772), (0.4102, -0.1782, 10.55), (0.4637, -0.2374, 8.188), (0.4637, -0.2374, 8.604), (0.4637, -0.2374, 9.02), (0.4637, -0.2374, 9.436), (0.4637, -0.2374, 9.851), (0.4637, -0.2374, 10.17), (0.5375, 0.1299, 7.772), (0.5375, -1.419e-10, 7.772), (0.5375, -0.1299, 7.772), (0.4508, -0.2374, 10.3), (0.4379, -0.2331, 10.43), (0.4508, 0.2374, 10.3), (0.4379, 0.2331, 10.43), (0.9118, 0.09344, 10.5), (0.9118, 0.09766, 10.17), (0.9118, 9.521e-10, 10.15), (0.9118, 1.085e-08, 10.53), (0.9118, -0.09766, 10.17), (0.9118, -0.09344, 10.5), (0.9118, -0.1406, 10.39), (0.9118, -0.1501, 10.28), (0.9118, 0.1501, 10.28), (0.9118, 0.1406, 10.39), (1.381, 0.09344, 10.5), (1.851, 0.09344, 10.5), (2.32, 0.09344, 10.5), (1.381, 1.085e-08, 10.53), (1.851, 1.085e-08, 10.53), (2.32, 1.085e-08, 10.53), (1.381, -0.09344, 10.5), (1.851, -0.09344, 10.5), (2.32, -0.09344, 10.5), (1.381, -0.1406, 10.39), (1.851, -0.1406, 10.39), (2.32, -0.1406, 10.39), (1.381, -0.1501, 10.28), (1.851, -0.1501, 10.28), (2.32, -0.1501, 10.28), (1.381, 0.1501, 10.28), (1.851, 0.1501, 10.28), (2.32, 0.1501, 10.28), (1.381, 0.1406, 10.39), (1.851, 0.1406, 10.39), (2.32, 0.1406, 10.39), (2.32, 0.09766, 10.17), (1.851, 0.09766, 10.17), (1.381, 0.09766, 10.17), (2.32, 9.521e-10, 10.15), (1.851, 9.521e-10, 10.15), (1.381, 9.521e-10, 10.15), (2.32, -0.09766, 10.17), (1.851, -0.09766, 10.17), (1.381, -0.09766, 10.17), (2.555, 0.09344, 10.5), (2.555, 1.085e-08, 10.53), (2.555, -0.09344, 10.5), (2.555, -0.1406, 10.39), (2.555, -0.1501, 10.28), (2.555, 0.1501, 10.28), (2.555, 0.1406, 10.39), (2.555, 0.09766, 10.17), (2.555, 9.521e-10, 10.15), (2.555, -0.09766, 10.17), (1.146, 0.09766, 10.17), (1.146, 9.521e-10, 10.15), (1.146, -0.09766, 10.17), (1.146, 0.09344, 10.5), (1.146, 1.085e-08, 10.53), (1.146, -0.09344, 10.5), (1.146, -0.1406, 10.39), (1.146, -0.1501, 10.28), (1.146, 0.1501, 10.28), (1.146, 0.1406, 10.39)], [], [(137, 112, 3, 90), (100, 37, 1, 92), (133, 32, 0, 113), (80, 40, 7, 65), (102, 65, 7, 94), (63, 66, 25, 6), (66, 67, 24, 25), (67, 68, 23, 24), (68, 69, 22, 23), (69, 70, 21, 22), (70, 71, 20, 21), (32, 46, 19, 0), (46, 49, 18, 19), (49, 52, 17, 18), (52, 55, 16, 17), (55, 58, 15, 16), (58, 61, 14, 15), (123, 114, 13, 2), (114, 115, 12, 13), (115, 116, 11, 12), (116, 117, 10, 11), (117, 118, 9, 10), (118, 119, 8, 9), (9, 8, 59, 56), (56, 59, 60, 57), (57, 60, 61, 58), (10, 9, 56, 53), (53, 56, 57, 54), (54, 57, 58, 55), (11, 10, 53, 50), (50, 53, 54, 51), (51, 54, 55, 52), (12, 11, 50, 47), (47, 50, 51, 48), (48, 51, 52, 49), (13, 12, 47, 44), (44, 47, 48, 45), (45, 48, 49, 46), (2, 13, 44, 34), (34, 44, 45, 33), (33, 45, 46, 32), (62, 5, 38, 78), (78, 38, 39, 79), (79, 39, 40, 80), (123, 2, 34, 131), (131, 34, 33, 132), (132, 33, 32, 133), (90, 3, 35, 98), (186, 185, 87, 88), (184, 178, 84, 106), (42, 82, 83, 43), (41, 81, 82, 42), (4, 64, 81, 41), (121, 79, 80, 122), (120, 78, 79, 121), (112, 62, 78, 120), (27, 26, 77, 76), (28, 27, 76, 75), (29, 28, 75, 74), (30, 29, 74, 73), (31, 30, 73, 72), (4, 31, 72, 64), (129, 130, 71, 70), (128, 129, 70, 69), (127, 128, 69, 68), (126, 127, 68, 67), (125, 126, 67, 66), (113, 125, 66, 63), (135, 124, 65, 102), (122, 80, 65, 124), (43, 83, 63, 6), (96, 5, 62, 104), (106, 84, 85, 108), (108, 85, 86, 110), (178, 179, 85, 84), (187, 186, 88, 89), (179, 180, 86, 85), (182, 187, 89, 111), (180, 181, 110, 86), (181, 182, 111, 110), (88, 109, 111, 89), (109, 108, 110, 111), (87, 107, 109, 88), (107, 106, 108, 109), (26, 97, 105, 77), (97, 96, 104, 105), (130, 134, 103, 71), (134, 135, 102, 103), (185, 183, 107, 87), (183, 184, 106, 107), (8, 91, 99, 59), (91, 90, 98, 99), (71, 103, 95, 20), (103, 102, 94, 95), (61, 101, 93, 14), (101, 100, 92, 93), (119, 136, 91, 8), (136, 137, 90, 91), (105, 104, 137, 136), (77, 105, 136, 119), (93, 92, 135, 134), (14, 93, 134, 130), (37, 122, 124, 1), (92, 1, 124, 135), (0, 19, 125, 113), (19, 18, 126, 125), (18, 17, 127, 126), (17, 16, 128, 127), (16, 15, 129, 128), (15, 14, 130, 129), (3, 112, 120, 35), (35, 120, 121, 36), (36, 121, 122, 37), (82, 132, 133, 83), (81, 131, 132, 82), (64, 123, 131, 81), (76, 77, 119, 118), (75, 76, 118, 117), (74, 75, 117, 116), (73, 74, 116, 115), (72, 73, 115, 114), (64, 72, 114, 123), (83, 133, 113, 63), (104, 62, 112, 137), (99, 98, 147, 146), (59, 99, 146, 139), (100, 101, 145, 144), (37, 100, 144, 143), (101, 61, 142, 145), (36, 37, 143, 141), (61, 60, 140, 142), (35, 36, 141, 138), (98, 35, 138, 147), (60, 59, 139, 140), (196, 197, 166, 163), (163, 166, 167, 164), (164, 167, 168, 165), (188, 196, 163, 171), (171, 163, 164, 170), (170, 164, 165, 169), (194, 195, 160, 157), (157, 160, 161, 158), (158, 161, 162, 159), (193, 194, 157, 154), (154, 157, 158, 155), (155, 158, 159, 156), (195, 190, 177, 160), (160, 177, 176, 161), (161, 176, 175, 162), (192, 193, 154, 151), (151, 154, 155, 152), (152, 155, 156, 153), (190, 189, 174, 177), (177, 174, 173, 176), (176, 173, 172, 175), (191, 192, 151, 148), (148, 151, 152, 149), (149, 152, 153, 150), (197, 191, 148, 166), (166, 148, 149, 167), (167, 149, 150, 168), (189, 188, 171, 174), (174, 171, 170, 173), (173, 170, 169, 172), (165, 168, 184, 183), (169, 165, 183, 185), (159, 162, 182, 181), (156, 159, 181, 180), (162, 175, 187, 182), (153, 156, 180, 179), (175, 172, 186, 187), (150, 153, 179, 178), (168, 150, 178, 184), (172, 169, 185, 186), (140, 139, 188, 189), (147, 138, 191, 197), (138, 141, 192, 191), (142, 140, 189, 190), (141, 143, 193, 192), (145, 142, 190, 195), (143, 144, 194, 193), (144, 145, 195, 194), (139, 146, 196, 188), (146, 147, 197, 196)])
me_cube_001.polygons.foreach_set('use_smooth', [True] * 184)
_uv = me_cube_001.uv_layers.new(name='UVMap')
_uv.uv.foreach_set('vector', [0.6131, 0.4688, 0.625, 0.4688, 0.625, 0.5, 0.6131, 0.5, 0.6131, 0.6875, 0.625, 0.6875, 0.625, 0.75, 0.6131, 0.75, 0.3438, 0.6875, 0.375, 0.6875, 0.375, 0.75, 0.3438, 0.75, 0.6875, 0.6875, 0.75, 0.6875, 0.75, 0.75, 0.6875, 0.75, 0.6131, 0.8125, 0.625, 0.8125, 0.625, 0.875, 0.6131, 0.875, 0.375, 0.8125, 0.4107, 0.8125, 0.4107, 0.875, 0.375, 0.875, 0.4107, 0.8125, 0.4464, 0.8125, 0.4464, 0.875, 0.4107, 0.875, 0.4464, 0.8125, 0.4821, 0.8125, 0.4821, 0.875, 0.4464, 0.875, 0.4821, 0.8125, 0.5179, 0.8125, 0.5179, 0.875, 0.4821, 0.875, 0.5179, 0.8125, 0.5536, 0.8125, 0.5536, 0.875, 0.5179, 0.875, 0.5536, 0.8125, 0.5893, 0.8125, 0.5893, 0.875, 0.5536, 0.875, 0.375, 0.6875, 0.4107, 0.6875, 0.4107, 0.75, 0.375, 0.75, 0.4107, 0.6875, 0.4464, 0.6875, 0.4464, 0.75, 0.4107, 0.75, 0.4464, 0.6875, 0.4821, 0.6875, 0.4821, 0.75, 0.4464, 0.75, 0.4821, 0.6875, 0.5179, 0.6875, 0.5179, 0.75, 0.4821, 0.75, 0.5179, 0.6875, 0.5536, 0.6875, 0.5536, 0.75, 0.5179, 0.75, 0.5536, 0.6875, 0.5893, 0.6875, 0.5893, 0.75, 0.5536, 0.75, 0.375, 0.4688, 0.4107, 0.4688, 0.4107, 0.5, 0.375, 0.5, 0.4107, 0.4688, 0.4464, 0.4688, 0.4464, 0.5, 0.4107, 0.5, 0.4464, 0.4688, 0.4821, 0.4688, 0.4821, 0.5, 0.4464, 0.5, 0.4821, 0.4688, 0.5179, 0.4688, 0.5179, 0.5, 0.4821, 0.5, 0.5179, 0.4688, 0.5536, 0.4688, 0.5536, 0.5, 0.5179, 0.5, 0.5536, 0.4688, 0.5893, 0.4688, 0.5893, 0.5, 0.5536, 0.5, 0.5536, 0.5, 0.5893, 0.5, 0.5893, 0.5625, 0.5536, 0.5625, 0.5536, 0.5625, 0.5893, 0.5625, 0.5893, 0.625, 0.5536, 0.625, 0.5536, 0.625, 0.5893, 0.625, 0.5893, 0.6875, 0.5536, 0.6875, 0.5179, 0.5, 0.5536, 0.5, 0.5536, 0.5625, 0.5179, 0.5625, 0.5179, 0.5625, 0.5536, 0.5625, 0.5536, 0.625, 0.5179, 0.625, 0.5179, 0.625, 0.5536, 0.625, 0.5536, 0.6875, 0.5179, 0.6875, 0.4821, 0.5, 0.5179, 0.5, 0.5179, 0.5625, 0.4821, 0.5625, 0.4821, 0.5625, 0.5179, 0.5625, 0.5179, 0.625, 0.4821, 0.625, 0.4821, 0.625, 0.5179, 0.625, 0.5179, 0.6875, 0.4821, 0.6875, 0.4464, 0.5, 0.4821, 0.5, 0.4821, 0.5625, 0.4464, 0.5625, 0.4464, 0.5625, 0.4821, 0.5625, 0.4821, 0.625, 0.4464, 0.625, 0.4464, 0.625, 0.4821, 0.625, 0.4821, 0.6875, 0.4464, 0.6875, 0.4107, 0.5, 0.4464, 0.5, 0.4464, 0.5625, 0.4107, 0.5625, 0.4107, 0.5625, 0.4464, 0.5625, 0.4464, 0.625, 0.4107, 0.625, 0.4107, 0.625, 0.4464, 0.625, 0.4464, 0.6875, 0.4107, 0.6875, 0.375, 0.5, 0.4107, 0.5, 0.4107, 0.5625, 0.375, 0.5625, 0.375, 0.5625, 0.4107, 0.5625, 0.4107, 0.625, 0.375, 0.625, 0.375, 0.625, 0.4107, 0.625, 0.4107, 0.6875, 0.375, 0.6875, 0.6875, 0.5, 0.75, 0.5, 0.75, 0.5625, 0.6875, 0.5625, 0.6875, 0.5625, 0.75, 0.5625, 0.75, 0.625, 0.6875, 0.625, 0.6875, 0.625, 0.75, 0.625, 0.75, 0.6875, 0.6875, 0.6875, 0.3438, 0.5, 0.375, 0.5, 0.375, 0.5625, 0.3438, 0.5625, 0.3438, 0.5625, 0.375, 0.5625, 0.375, 0.625, 0.3438, 0.625, 0.3438, 0.625, 0.375, 0.625, 0.375, 0.6875, 0.3438, 0.6875, 0.6131, 0.5, 0.625, 0.5, 0.625, 0.5625, 0.6131, 0.5625, 0.5893, 0.625, 0.5893, 0.5625, 0.5893, 0.5625, 0.5893, 0.625, 0.6131, 0.5625, 0.625, 0.5625, 0.625, 0.5625, 0.6131, 0.5625, 0.25, 0.625, 0.3125, 0.625, 0.3125, 0.6875, 0.25, 0.6875, 0.25, 0.5625, 0.3125, 0.5625, 0.3125, 0.625, 0.25, 0.625, 0.25, 0.5, 0.3125, 0.5, 0.3125, 0.5625, 0.25, 0.5625, 0.6562, 0.625, 0.6875, 0.625, 0.6875, 0.6875, 0.6562, 0.6875, 0.6562, 0.5625, 0.6875, 0.5625, 0.6875, 0.625, 0.6562, 0.625, 0.6562, 0.5, 0.6875, 0.5, 0.6875, 0.5625, 0.6562, 0.5625, 0.5536, 0.375, 0.5893, 0.375, 0.5893, 0.4375, 0.5536, 0.4375, 0.5179, 0.375, 0.5536, 0.375, 0.5536, 0.4375, 0.5179, 0.4375, 0.4821, 0.375, 0.5179, 0.375, 0.5179, 0.4375, 0.4821, 0.4375, 0.4464, 0.375, 0.4821, 0.375, 0.4821, 0.4375, 0.4464, 0.4375, 0.4107, 0.375, 0.4464, 0.375, 0.4464, 0.4375, 0.4107, 0.4375, 0.375, 0.375, 0.4107, 0.375, 0.4107, 0.4375, 0.375, 0.4375, 0.5536, 0.7812, 0.5893, 0.7812, 0.5893, 0.8125, 0.5536, 0.8125, 0.5179, 0.7812, 0.5536, 0.7812, 0.5536, 0.8125, 0.5179, 0.8125, 0.4821, 0.7812, 0.5179, 0.7812, 0.5179, 0.8125, 0.4821, 0.8125, 0.4464, 0.7812, 0.4821, 0.7812, 0.4821, 0.8125, 0.4464, 0.8125, 0.4107, 0.7812, 0.4464, 0.7812, 0.4464, 0.8125, 0.4107, 0.8125, 0.375, 0.7812, 0.4107, 0.7812, 0.4107, 0.8125, 0.375, 0.8125, 0.6131, 0.7812, 0.625, 0.7812, 0.625, 0.8125, 0.6131, 0.8125, 0.6562, 0.6875, 0.6875, 0.6875, 0.6875, 0.75, 0.6562, 0.75, 0.25, 0.6875, 0.3125, 0.6875, 0.3125, 0.75, 0.25, 0.75, 0.6131, 0.375, 0.625, 0.375, 0.625, 0.4375, 0.6131, 0.4375, 0.6131, 0.5625, 0.625, 0.5625, 0.625, 0.625, 0.6131, 0.625, 0.6131, 0.625, 0.625, 0.625, 0.625, 0.6875, 0.6131, 0.6875, 0.625, 0.5625, 0.625, 0.625, 0.625, 0.625, 0.625, 0.5625, 0.5893, 0.6875, 0.5893, 0.625, 0.5893, 0.625, 0.5893, 0.6875, 0.625, 0.625, 0.625, 0.6875, 0.625, 0.6875, 0.625, 0.625, 0.6012, 0.6875, 0.5893, 0.6875, 0.5893, 0.6875, 0.6012, 0.6875, 0.625, 0.6875, 0.6131, 0.6875, 0.6131, 0.6875, 0.625, 0.6875, 0.6131, 0.6875, 0.6012, 0.6875, 0.6012, 0.6875, 0.6131, 0.6875, 0.5893, 0.625, 0.6012, 0.625, 0.6012, 0.6875, 0.5893, 0.6875, 0.6012, 0.625, 0.6131, 0.625, 0.6131, 0.6875, 0.6012, 0.6875, 0.5893, 0.5625, 0.6012, 0.5625, 0.6012, 0.625, 0.5893, 0.625, 0.6012, 0.5625, 0.6131, 0.5625, 0.6131, 0.625, 0.6012, 0.625, 0.5893, 0.375, 0.6012, 0.375, 0.6012, 0.4375, 0.5893, 0.4375, 0.6012, 0.375, 0.6131, 0.375, 0.6131, 0.4375, 0.6012, 0.4375, 0.5893, 0.7812, 0.6012, 0.7812, 0.6012, 0.8125, 0.5893, 0.8125, 0.6012, 0.7812, 0.6131, 0.7812, 0.6131, 0.8125, 0.6012, 0.8125, 0.5893, 0.5625, 0.6012, 0.5625, 0.6012, 0.5625, 0.5893, 0.5625, 0.6012, 0.5625, 0.6131, 0.5625, 0.6131, 0.5625, 0.6012, 0.5625, 0.5893, 0.5, 0.6012, 0.5, 0.6012, 0.5625, 0.5893, 0.5625, 0.6012, 0.5, 0.6131, 0.5, 0.6131, 0.5625, 0.6012, 0.5625, 0.5893, 0.8125, 0.6012, 0.8125, 0.6012, 0.875, 0.5893, 0.875, 0.6012, 0.8125, 0.6131, 0.8125, 0.6131, 0.875, 0.6012, 0.875, 0.5893, 0.6875, 0.6012, 0.6875, 0.6012, 0.75, 0.5893, 0.75, 0.6012, 0.6875, 0.6131, 0.6875, 0.6131, 0.75, 0.6012, 0.75, 0.5893, 0.4688, 0.6012, 0.4688, 0.6012, 0.5, 0.5893, 0.5, 0.6012, 0.4688, 0.6131, 0.4688, 0.6131, 0.5, 0.6012, 0.5, 0.6012, 0.4375, 0.6131, 0.4375, 0.6131, 0.4688, 0.6012, 0.4688, 0.5893, 0.4375, 0.6012, 0.4375, 0.6012, 0.4688, 0.5893, 0.4688, 0.6012, 0.75, 0.6131, 0.75, 0.6131, 0.7812, 0.6012, 0.7812, 0.5893, 0.75, 0.6012, 0.75, 0.6012, 0.7812, 0.5893, 0.7812, 0.625, 0.6875, 0.6562, 0.6875, 0.6562, 0.75, 0.625, 0.75, 0.6131, 0.75, 0.625, 0.75, 0.625, 0.7812, 0.6131, 0.7812, 0.375, 0.75, 0.4107, 0.75, 0.4107, 0.7812, 0.375, 0.7812, 0.4107, 0.75, 0.4464, 0.75, 0.4464, 0.7812, 0.4107, 0.7812, 0.4464, 0.75, 0.4821, 0.75, 0.4821, 0.7812, 0.4464, 0.7812, 0.4821, 0.75, 0.5179, 0.75, 0.5179, 0.7812, 0.4821, 0.7812, 0.5179, 0.75, 0.5536, 0.75, 0.5536, 0.7812, 0.5179, 0.7812, 0.5536, 0.75, 0.5893, 0.75, 0.5893, 0.7812, 0.5536, 0.7812, 0.625, 0.5, 0.6562, 0.5, 0.6562, 0.5625, 0.625, 0.5625, 0.625, 0.5625, 0.6562, 0.5625, 0.6562, 0.625, 0.625, 0.625, 0.625, 0.625, 0.6562, 0.625, 0.6562, 0.6875, 0.625, 0.6875, 0.3125, 0.625, 0.3438, 0.625, 0.3438, 0.6875, 0.3125, 0.6875, 0.3125, 0.5625, 0.3438, 0.5625, 0.3438, 0.625, 0.3125, 0.625, 0.3125, 0.5, 0.3438, 0.5, 0.3438, 0.5625, 0.3125, 0.5625, 0.5536, 0.4375, 0.5893, 0.4375, 0.5893, 0.4688, 0.5536, 0.4688, 0.5179, 0.4375, 0.5536, 0.4375, 0.5536, 0.4688, 0.5179, 0.4688, 0.4821, 0.4375, 0.5179, 0.4375, 0.5179, 0.4688, 0.4821, 0.4688, 0.4464, 0.4375, 0.4821, 0.4375, 0.4821, 0.4688, 0.4464, 0.4688, 0.4107, 0.4375, 0.4464, 0.4375, 0.4464, 0.4688, 0.4107, 0.4688, 0.375, 0.4375, 0.4107, 0.4375, 0.4107, 0.4688, 0.375, 0.4688, 0.3125, 0.6875, 0.3438, 0.6875, 0.3438, 0.75, 0.3125, 0.75, 0.6131, 0.4375, 0.625, 0.4375, 0.625, 0.4688, 0.6131, 0.4688, 0.6012, 0.5625, 0.6131, 0.5625, 0.6131, 0.5625, 0.6012, 0.5625, 0.5893, 0.5625, 0.6012, 0.5625, 0.6012, 0.5625, 0.5893, 0.5625, 0.6131, 0.6875, 0.6012, 0.6875, 0.6012, 0.6875, 0.6131, 0.6875, 0.625, 0.6875, 0.6131, 0.6875, 0.6131, 0.6875, 0.625, 0.6875, 0.6012, 0.6875, 0.5893, 0.6875, 0.5893, 0.6875, 0.6012, 0.6875, 0.625, 0.625, 0.625, 0.6875, 0.625, 0.6875, 0.625, 0.625, 0.5893, 0.6875, 0.5893, 0.625, 0.5893, 0.625, 0.5893, 0.6875, 0.625, 0.5625, 0.625, 0.625, 0.625, 0.625, 0.625, 0.5625, 0.6131, 0.5625, 0.625, 0.5625, 0.625, 0.5625, 0.6131, 0.5625, 0.5893, 0.625, 0.5893, 0.5625, 0.5893, 0.5625, 0.5893, 0.625, 0.6012, 0.5625, 0.6131, 0.5625, 0.6131, 0.5625, 0.6012, 0.5625, 0.6012, 0.5625, 0.6131, 0.5625, 0.6131, 0.5625, 0.6012, 0.5625, 0.6012, 0.5625, 0.6131, 0.5625, 0.6131, 0.5625, 0.6012, 0.5625, 0.5893, 0.5625, 0.6012, 0.5625, 0.6012, 0.5625, 0.5893, 0.5625, 0.5893, 0.5625, 0.6012, 0.5625, 0.6012, 0.5625, 0.5893, 0.5625, 0.5893, 0.5625, 0.6012, 0.5625, 0.6012, 0.5625, 0.5893, 0.5625, 0.6131, 0.6875, 0.6012, 0.6875, 0.6012, 0.6875, 0.6131, 0.6875, 0.6131, 0.6875, 0.6012, 0.6875, 0.6012, 0.6875, 0.6131, 0.6875, 0.6131, 0.6875, 0.6012, 0.6875, 0.6012, 0.6875, 0.6131, 0.6875, 0.625, 0.6875, 0.6131, 0.6875, 0.6131, 0.6875, 0.625, 0.6875, 0.625, 0.6875, 0.6131, 0.6875, 0.6131, 0.6875, 0.625, 0.6875, 0.625, 0.6875, 0.6131, 0.6875, 0.6131, 0.6875, 0.625, 0.6875, 0.6012, 0.6875, 0.5893, 0.6875, 0.5893, 0.6875, 0.6012, 0.6875, 0.6012, 0.6875, 0.5893, 0.6875, 0.5893, 0.6875, 0.6012, 0.6875, 0.6012, 0.6875, 0.5893, 0.6875, 0.5893, 0.6875, 0.6012, 0.6875, 0.625, 0.625, 0.625, 0.6875, 0.625, 0.6875, 0.625, 0.625, 0.625, 0.625, 0.625, 0.6875, 0.625, 0.6875, 0.625, 0.625, 0.625, 0.625, 0.625, 0.6875, 0.625, 0.6875, 0.625, 0.625, 0.5893, 0.6875, 0.5893, 0.625, 0.5893, 0.625, 0.5893, 0.6875, 0.5893, 0.6875, 0.5893, 0.625, 0.5893, 0.625, 0.5893, 0.6875, 0.5893, 0.6875, 0.5893, 0.625, 0.5893, 0.625, 0.5893, 0.6875, 0.625, 0.5625, 0.625, 0.625, 0.625, 0.625, 0.625, 0.5625, 0.625, 0.5625, 0.625, 0.625, 0.625, 0.625, 0.625, 0.5625, 0.625, 0.5625, 0.625, 0.625, 0.625, 0.625, 0.625, 0.5625, 0.6131, 0.5625, 0.625, 0.5625, 0.625, 0.5625, 0.6131, 0.5625, 0.6131, 0.5625, 0.625, 0.5625, 0.625, 0.5625, 0.6131, 0.5625, 0.6131, 0.5625, 0.625, 0.5625, 0.625, 0.5625, 0.6131, 0.5625, 0.5893, 0.625, 0.5893, 0.5625, 0.5893, 0.5625, 0.5893, 0.625, 0.5893, 0.625, 0.5893, 0.5625, 0.5893, 0.5625, 0.5893, 0.625, 0.5893, 0.625, 0.5893, 0.5625, 0.5893, 0.5625, 0.5893, 0.625, 0.6012, 0.5625, 0.6131, 0.5625, 0.6131, 0.5625, 0.6012, 0.5625, 0.5893, 0.5625, 0.6012, 0.5625, 0.6012, 0.5625, 0.5893, 0.5625, 0.6131, 0.6875, 0.6012, 0.6875, 0.6012, 0.6875, 0.6131, 0.6875, 0.625, 0.6875, 0.6131, 0.6875, 0.6131, 0.6875, 0.625, 0.6875, 0.6012, 0.6875, 0.5893, 0.6875, 0.5893, 0.6875, 0.6012, 0.6875, 0.625, 0.625, 0.625, 0.6875, 0.625, 0.6875, 0.625, 0.625, 0.5893, 0.6875, 0.5893, 0.625, 0.5893, 0.625, 0.5893, 0.6875, 0.625, 0.5625, 0.625, 0.625, 0.625, 0.625, 0.625, 0.5625, 0.6131, 0.5625, 0.625, 0.5625, 0.625, 0.5625, 0.6131, 0.5625, 0.5893, 0.625, 0.5893, 0.5625, 0.5893, 0.5625, 0.5893, 0.625, 0.5893, 0.625, 0.5893, 0.5625, 0.5893, 0.5625, 0.5893, 0.625, 0.6131, 0.5625, 0.625, 0.5625, 0.625, 0.5625, 0.6131, 0.5625, 0.625, 0.5625, 0.625, 0.625, 0.625, 0.625, 0.625, 0.5625, 0.5893, 0.6875, 0.5893, 0.625, 0.5893, 0.625, 0.5893, 0.6875, 0.625, 0.625, 0.625, 0.6875, 0.625, 0.6875, 0.625, 0.625, 0.6012, 0.6875, 0.5893, 0.6875, 0.5893, 0.6875, 0.6012, 0.6875, 0.625, 0.6875, 0.6131, 0.6875, 0.6131, 0.6875, 0.625, 0.6875, 0.6131, 0.6875, 0.6012, 0.6875, 0.6012, 0.6875, 0.6131, 0.6875, 0.5893, 0.5625, 0.6012, 0.5625, 0.6012, 0.5625, 0.5893, 0.5625, 0.6012, 0.5625, 0.6131, 0.5625, 0.6131, 0.5625, 0.6012, 0.5625])
me_cube_001.update()

# ---- objects
ob_empty = bpy.data.objects.new('Empty', None)
ob_sphere = bpy.data.objects.new('Sphere', me_sphere)
ob_cube = bpy.data.objects.new('Cube', me_cube_001)

# ---- transforms, parenting, visibility, modifiers, constraints
ob_empty.location = (0.05297, -3.247e-07, 2.507)
ob_empty.rotation_euler = (1.571, -0.0, -0.0)
ob_empty.empty_display_type = 'IMAGE'
ob_empty.empty_display_size = 5.0
ob_empty.empty_image_depth = 'BACK'
ob_empty.show_empty_image_perspective = False
ob_empty.empty_image_side = 'FRONT'
ob_sphere.location = (0.0, 0.0, 0.0)
ob_sphere.scale = (0.3698, 0.3698, 0.3698)
ob_cube.location = (0.0, 0.0, 0.0)
ob_cube.scale = (0.2961, 0.2961, 0.2961)
_m = ob_cube.modifiers.new('Mirror', 'MIRROR')
_m.use_clip = True
_m = ob_cube.modifiers.new('Subdivision', 'SUBSURF')
_m.levels = 0

# ---- collection membership
col_collection.objects.link(ob_empty)
col_collection.objects.link(ob_sphere)
col_collection.objects.link(ob_cube)

# ---- scene / render settings (as saved in the file)
scene.frame_start = 1; scene.frame_end = 250; scene.frame_set(1)
scene.render.engine = 'BLENDER_EEVEE_NEXT'
bpy.context.view_layer.update()

# ---- added for rendering (the .blend has no active camera and no usable light): camera, sun
cam_auto = bpy.data.cameras.new('AutoCamera')
cam_auto.lens = 50.0
cam_auto.sensor_width = 36.0
cam_auto.clip_end = 1000.0
ob_auto_camera = bpy.data.objects.new('AutoCamera', cam_auto)
scene.collection.objects.link(ob_auto_camera)
ob_auto_camera.location = (2.03455, -2.44146, 4.61094)
ob_auto_camera.rotation_euler = (1.09748, -7.21219e-08, 0.694738)
scene.camera = ob_auto_camera
light_auto_sun = bpy.data.lights.new('AutoSun', 'SUN')
light_auto_sun.energy = 3.0
light_auto_sun.angle = 0.0523599
ob_auto_sun = bpy.data.objects.new('AutoSun', light_auto_sun)
scene.collection.objects.link(ob_auto_sun)
ob_auto_sun.rotation_euler = (0.872665, 0.174533, 0.523599)
bpy.context.view_layer.update()
